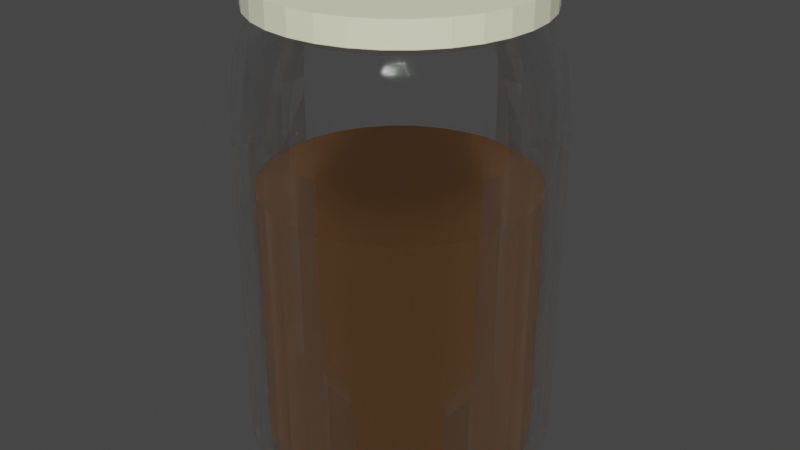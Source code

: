 # Source: sugar.blend  (saved by Blender 2.93.20; exported with 4.5.12 LTS)
import bpy
from mathutils import Matrix  # noqa: F401  (used for matrix-valued properties, if any)

bpy.ops.wm.read_factory_settings(use_empty=True)
scene = bpy.context.scene
scene.name = 'Scene'

# ---- collections
col_collection = bpy.data.collections.new('Collection'); scene.collection.children.link(col_collection)

# ---- materials (node trees are filled in below, after node groups)
mat_material_005 = bpy.data.materials.new('Material.005')
mat_material_005.use_transparent_shadow = False
mat_material_004 = bpy.data.materials.new('Material.004')
mat_material_004.use_transparent_shadow = False
mat_material_004.use_raytrace_refraction = True
mat_material_004.use_screen_refraction = True
mat_material_004.thickness_mode = 'SLAB'
mat_material_006 = bpy.data.materials.new('Material.006')
mat_material_006.use_transparent_shadow = False

# ---- material node trees
mat_material_005.use_nodes = True; mat_material_005.node_tree.nodes.clear()
_N = mat_material_005.node_tree.nodes; _L = mat_material_005.node_tree.links
n0 = _N.new('ShaderNodeBsdfPrincipled'); n0.name = 'Principled BSDF'; n0.location = (10, 300)
n0.distribution = 'GGX'
n0.subsurface_method = 'BURLEY'
n0.inputs[0].default_value = (1.0, 0.9629, 0.6867, 1.0)
n0.inputs[3].default_value = 1.45
n0.inputs[27].default_value = (0.0, 0.0, 0.0, 1.0)
n0.inputs[28].default_value = 1.0
n1 = _N.new('ShaderNodeOutputMaterial'); n1.name = 'Material Output'; n1.location = (300, 300)
_L.new(n0.outputs[0], n1.inputs[0])
n1.is_active_output = True
mat_material_004.use_nodes = True; mat_material_004.node_tree.nodes.clear()
_N = mat_material_004.node_tree.nodes; _L = mat_material_004.node_tree.links
n0 = _N.new('ShaderNodeBsdfPrincipled'); n0.name = 'Principled BSDF'; n0.location = (10, 300)
n0.distribution = 'GGX'
n0.subsurface_method = 'BURLEY'
n0.inputs[2].default_value = 0.0
n0.inputs[3].default_value = 1.45
n0.inputs[18].default_value = 1.0
n0.inputs[27].default_value = (0.0, 0.0, 0.0, 1.0)
n0.inputs[28].default_value = 1.0
n1 = _N.new('ShaderNodeOutputMaterial'); n1.name = 'Material Output'; n1.location = (550, 300)
n2 = _N.new('ShaderNodeMixShader'); n2.name = 'Mix Shader'; n2.location = (330, 317)
n3 = _N.new('ShaderNodeBsdfTransparent'); n3.name = 'Transparent BSDF'; n3.location = (85, 407)
n4 = _N.new('ShaderNodeFresnel'); n4.name = 'Fresnel'; n4.location = (-197, 558)
n4.inputs[0].default_value = 1.45
n5 = _N.new('ShaderNodeValToRGB'); n5.name = 'ColorRamp'; n5.location = (30, 646)
while len(n5.color_ramp.elements) > 1: n5.color_ramp.elements.remove(n5.color_ramp.elements[-1])
n5.color_ramp.elements[0].position = 0.0; n5.color_ramp.elements[0].color = (0.0, 0.0, 0.0, 1.0)
_e = n5.color_ramp.elements.new(0.9203); _e.color = (0.3864, 0.3864, 0.3864, 1.0)
_L.new(n0.outputs[0], n2.inputs[2])
_L.new(n2.outputs[0], n1.inputs[0])
_L.new(n3.outputs[0], n2.inputs[1])
_L.new(n4.outputs[0], n5.inputs[0])
_L.new(n5.outputs[0], n2.inputs[0])
n1.is_active_output = True
mat_material_006.use_nodes = True; mat_material_006.node_tree.nodes.clear()
_N = mat_material_006.node_tree.nodes; _L = mat_material_006.node_tree.links
n0 = _N.new('ShaderNodeBsdfPrincipled'); n0.name = 'Principled BSDF'; n0.location = (10, 300)
n0.distribution = 'GGX'
n0.subsurface_method = 'BURLEY'
n0.inputs[0].default_value = (0.7605, 0.3864, 0.159, 1.0)
n0.inputs[3].default_value = 1.45
n0.inputs[27].default_value = (0.0, 0.0, 0.0, 1.0)
n0.inputs[28].default_value = 1.0
n1 = _N.new('ShaderNodeOutputMaterial'); n1.name = 'Material Output'; n1.location = (300, 300)
_L.new(n0.outputs[0], n1.inputs[0])
n1.is_active_output = True

# ---- world
world_world = bpy.data.worlds.new('World'); scene.world = world_world
world_world.use_nodes = True; world_world.node_tree.nodes.clear()
_N = world_world.node_tree.nodes; _L = world_world.node_tree.links
n0 = _N.new('ShaderNodeOutputWorld'); n0.name = 'World Output'; n0.location = (300, 300)
n1 = _N.new('ShaderNodeBackground'); n1.name = 'Background'; n1.location = (10, 300)
n1.inputs[0].default_value = (0.05088, 0.05088, 0.05088, 1.0)
_L.new(n1.outputs[0], n0.inputs[0])
n0.is_active_output = True
world_world.color = (0.05088, 0.05088, 0.05088)
world_world.use_sun_shadow = False
world_world.sun_shadow_jitter_overblur = 0.0

# ---- meshes
me_cylinder_001 = bpy.data.meshes.new('Cylinder.001')
me_cylinder_001.from_pydata([(3.376e-09, 1.0, 19.08), (3.376e-09, 1.0, 21.08), (0.1951, 0.9808, 19.08), (0.1951, 0.9808, 21.08), (0.3827, 0.9239, 19.08), (0.3827, 0.9239, 21.08), (0.5556, 0.8315, 19.08), (0.5556, 0.8315, 21.08), (0.7071, 0.7071, 19.08), (0.7071, 0.7071, 21.08), (0.8315, 0.5556, 19.08), (0.8315, 0.5556, 21.08), (0.9239, 0.3827, 19.08), (0.9239, 0.3827, 21.08), (0.9808, 0.1951, 19.08), (0.9808, 0.1951, 21.08), (1.0, -1.95e-08, 19.08), (1.0, -1.95e-08, 21.08), (0.9808, -0.1951, 19.08), (0.9808, -0.1951, 21.08), (0.9239, -0.3827, 19.08), (0.9239, -0.3827, 21.08), (0.8315, -0.5556, 19.08), (0.8315, -0.5556, 21.08), (0.7071, -0.7071, 19.08), (0.7071, -0.7071, 21.08), (0.5556, -0.8315, 19.08), (0.5556, -0.8315, 21.08), (0.3827, -0.9239, 19.08), (0.3827, -0.9239, 21.08), (0.1951, -0.9808, 19.08), (0.1951, -0.9808, 21.08), (-8.405e-08, -1.0, 19.08), (-8.405e-08, -1.0, 21.08), (-0.1951, -0.9808, 19.08), (-0.1951, -0.9808, 21.08), (-0.3827, -0.9239, 19.08), (-0.3827, -0.9239, 21.08), (-0.5556, -0.8315, 19.08), (-0.5556, -0.8315, 21.08), (-0.7071, -0.7071, 19.08), (-0.7071, -0.7071, 21.08), (-0.8315, -0.5556, 19.08), (-0.8315, -0.5556, 21.08), (-0.9239, -0.3827, 19.08), (-0.9239, -0.3827, 21.08), (-0.9808, -0.1951, 19.08), (-0.9808, -0.1951, 21.08), (-1.0, 3.614e-08, 19.08), (-1.0, 3.614e-08, 21.08), (-0.9808, 0.1951, 19.08), (-0.9808, 0.1951, 21.08), (-0.9239, 0.3827, 19.08), (-0.9239, 0.3827, 21.08), (-0.8315, 0.5556, 19.08), (-0.8315, 0.5556, 21.08), (-0.7071, 0.7071, 19.08), (-0.7071, 0.7071, 21.08), (-0.5556, 0.8315, 19.08), (-0.5556, 0.8315, 21.08), (-0.3827, 0.9239, 19.08), (-0.3827, 0.9239, 21.08), (-0.1951, 0.9808, 19.08), (-0.1951, 0.9808, 21.08), (3.714e-09, 0.9996, -18.74), (2.675e-09, 0.892, 19.43), (0.195, 0.9804, -18.74), (0.174, 0.8748, 19.43), (0.3825, 0.9235, -18.74), (0.3413, 0.8241, 19.43), (0.5553, 0.8311, -18.74), (0.4956, 0.7417, 19.43), (0.7068, 0.7068, -18.74), (0.6307, 0.6307, 19.43), (0.8311, 0.5553, -18.74), (0.7417, 0.4956, 19.43), (0.9235, 0.3825, -18.74), (0.8241, 0.3413, 19.43), (0.9804, 0.195, -18.74), (0.8748, 0.174, 19.43), (0.9996, -2.123e-08, -18.74), (0.892, -1.926e-08, 19.43), (0.9804, -0.195, -18.74), (0.8748, -0.174, 19.43), (0.9235, -0.3825, -18.74), (0.8241, -0.3413, 19.43), (0.8311, -0.5553, -18.74), (0.7417, -0.4956, 19.43), (0.7068, -0.7068, -18.74), (0.6307, -0.6307, 19.43), (0.5553, -0.8311, -18.74), (0.4956, -0.7417, 19.43), (0.3825, -0.9235, -18.74), (0.3413, -0.8241, 19.43), (0.195, -0.9804, -18.74), (0.174, -0.8748, 19.43), (-8.367e-08, -0.9996, -18.74), (-7.53e-08, -0.892, 19.43), (-0.195, -0.9804, -18.74), (-0.174, -0.8748, 19.43), (-0.3825, -0.9235, -18.74), (-0.3413, -0.8241, 19.43), (-0.5553, -0.8311, -18.74), (-0.4956, -0.7417, 19.43), (-0.7068, -0.7068, -18.74), (-0.6307, -0.6307, 19.43), (-0.8311, -0.5553, -18.74), (-0.7417, -0.4956, 19.43), (-0.9235, -0.3825, -18.74), (-0.8241, -0.3413, 19.43), (-0.9804, -0.195, -18.74), (-0.8748, -0.174, 19.43), (-0.9996, 3.438e-08, -18.74), (-0.892, 3.037e-08, 19.43), (-0.9804, 0.195, -18.74), (-0.8748, 0.174, 19.43), (-0.9235, 0.3825, -18.74), (-0.8241, 0.3413, 19.43), (-0.8311, 0.5553, -18.74), (-0.7417, 0.4956, 19.43), (-0.7068, 0.7068, -18.74), (-0.6307, 0.6307, 19.43), (-0.5553, 0.8311, -18.74), (-0.4956, 0.7417, 19.43), (-0.3825, 0.9235, -18.74), (-0.3413, 0.8241, 19.43), (-0.195, 0.9804, -18.74), (-0.174, 0.8748, 19.43), (3.376e-09, 1.116, 0.3458), (0.2177, 1.095, 0.3458), (0.4271, 1.031, 0.3458), (0.6201, 0.928, 0.3458), (0.7892, 0.7892, 0.3458), (0.928, 0.6201, 0.3458), (1.031, 0.4271, 0.3458), (1.095, 0.2177, 0.3458), (1.116, -2.457e-08, 0.3458), (1.095, -0.2177, 0.3458), (1.031, -0.4271, 0.3458), (0.928, -0.6201, 0.3458), (0.7892, -0.7892, 0.3458), (0.6201, -0.928, 0.3458), (0.4271, -1.031, 0.3458), (0.2177, -1.095, 0.3458), (-9.42e-08, -1.116, 0.3458), (-0.2177, -1.095, 0.3458), (-0.4271, -1.031, 0.3458), (-0.6201, -0.928, 0.3458), (-0.7892, -0.7892, 0.3458), (-0.928, -0.6201, 0.3458), (-1.031, -0.4271, 0.3458), (-1.095, -0.2177, 0.3458), (-1.116, 3.752e-08, 0.3458), (-1.095, 0.2177, 0.3458), (-1.031, 0.4271, 0.3458), (-0.928, 0.6201, 0.3458), (-0.7892, 0.7892, 0.3458), (-0.6201, 0.928, 0.3458), (-0.4271, 1.031, 0.3458), (-0.2177, 1.095, 0.3458), (3.376e-09, 1.116, 9.889), (0.2177, 1.095, 9.889), (0.4271, 1.031, 9.889), (0.6201, 0.928, 9.889), (0.7892, 0.7892, 9.889), (0.928, 0.6201, 9.889), (1.031, 0.4271, 9.889), (1.095, 0.2177, 9.889), (1.116, -2.457e-08, 9.889), (1.095, -0.2177, 9.889), (1.031, -0.4271, 9.889), (0.928, -0.6201, 9.889), (0.7892, -0.7892, 9.889), (0.6201, -0.928, 9.889), (0.4271, -1.031, 9.889), (0.2177, -1.095, 9.889), (-9.42e-08, -1.116, 9.889), (-0.2177, -1.095, 9.889), (-0.4271, -1.031, 9.889), (-0.6201, -0.928, 9.889), (-0.7892, -0.7892, 9.889), (-0.928, -0.6201, 9.889), (-1.031, -0.4271, 9.889), (-1.095, -0.2177, 9.889), (-1.116, 3.752e-08, 9.889), (-1.095, 0.2177, 9.889), (-1.031, 0.4271, 9.889), (-0.928, 0.6201, 9.889), (-0.7892, 0.7892, 9.889), (-0.6201, 0.928, 9.889), (-0.4271, 1.031, 9.889), (-0.2177, 1.095, 9.889), (3.242e-09, 1.073, 14.84), (0.2094, 1.053, 14.84), (0.4107, 0.9915, 14.84), (0.5962, 0.8923, 14.84), (0.7589, 0.7589, 14.84), (0.8923, 0.5962, 14.84), (0.9915, 0.4107, 14.84), (1.053, 0.2094, 14.84), (1.073, -2.356e-08, 14.84), (1.053, -0.2094, 14.84), (0.9915, -0.4107, 14.84), (0.8923, -0.5962, 14.84), (0.7589, -0.7589, 14.84), (0.5962, -0.8923, 14.84), (0.4107, -0.9915, 14.84), (0.2094, -1.053, 14.84), (-9.058e-08, -1.073, 14.84), (-0.2094, -1.053, 14.84), (-0.4107, -0.9915, 14.84), (-0.5962, -0.8923, 14.84), (-0.7589, -0.7589, 14.84), (-0.8923, -0.5962, 14.84), (-0.9915, -0.4107, 14.84), (-1.053, -0.2094, 14.84), (-1.073, 3.615e-08, 14.84), (-1.053, 0.2094, 14.84), (-0.9915, 0.4107, 14.84), (-0.8923, 0.5962, 14.84), (-0.7589, 0.7589, 14.84), (-0.5962, 0.8923, 14.84), (-0.4107, 0.9915, 14.84), (-0.2094, 1.053, 14.84), (3.014e-09, 1.0, 17.29), (0.1951, 0.9811, 17.29), (0.3828, 0.9241, 17.29), (0.5557, 0.8317, 17.29), (0.7073, 0.7073, 17.29), (0.8317, 0.5557, 17.29), (0.9241, 0.3828, 17.29), (0.9811, 0.1951, 17.29), (1.0, -2.183e-08, 17.29), (0.9811, -0.1951, 17.29), (0.9241, -0.3828, 17.29), (0.8317, -0.5557, 17.29), (0.7073, -0.7073, 17.29), (0.5557, -0.8317, 17.29), (0.3828, -0.9241, 17.29), (0.1951, -0.9811, 17.29), (-8.443e-08, -1.0, 17.29), (-0.1951, -0.9811, 17.29), (-0.3828, -0.9241, 17.29), (-0.5557, -0.8317, 17.29), (-0.7073, -0.7073, 17.29), (-0.8317, -0.5557, 17.29), (-0.9241, -0.3828, 17.29), (-0.9811, -0.1951, 17.29), (-1.0, 3.383e-08, 17.29), (-0.9811, 0.1951, 17.29), (-0.9241, 0.3828, 17.29), (-0.8317, 0.5557, 17.29), (-0.7073, 0.7073, 17.29), (-0.5557, 0.8317, 17.29), (-0.3828, 0.9241, 17.29), (-0.1951, 0.9811, 17.29), (0.2177, 1.095, -9.198), (0.4271, 1.031, -9.198), (0.6201, 0.928, -9.198), (0.7892, 0.7892, -9.198), (0.928, 0.6201, -9.198), (1.031, 0.4271, -9.198), (1.095, 0.2177, -9.198), (1.116, -2.457e-08, -9.198), (1.095, -0.2177, -9.198), (1.031, -0.4271, -9.198), (0.928, -0.6201, -9.198), (0.7892, -0.7892, -9.198), (0.6201, -0.928, -9.198), (0.4271, -1.031, -9.198), (0.2177, -1.095, -9.198), (-9.42e-08, -1.116, -9.198), (-0.2177, -1.095, -9.198), (-0.4271, -1.031, -9.198), (-0.6201, -0.928, -9.198), (-0.7892, -0.7892, -9.198), (-0.928, -0.6201, -9.198), (-1.031, -0.4271, -9.198), (-1.095, -0.2177, -9.198), (-1.116, 3.752e-08, -9.198), (-1.095, 0.2177, -9.198), (-1.031, 0.4271, -9.198), (-0.928, 0.6201, -9.198), (-0.7892, 0.7892, -9.198), (-0.6201, 0.928, -9.198), (-0.4271, 1.031, -9.198), (-0.2177, 1.095, -9.198), (3.376e-09, 1.116, -9.198), (0.2177, 1.095, -13.97), (0.4271, 1.031, -13.97), (0.6201, 0.928, -13.97), (0.7892, 0.7892, -13.97), (0.928, 0.6201, -13.97), (1.031, 0.4271, -13.97), (1.095, 0.2177, -13.97), (1.116, -2.457e-08, -13.97), (1.095, -0.2177, -13.97), (1.031, -0.4271, -13.97), (0.928, -0.6201, -13.97), (0.7892, -0.7892, -13.97), (0.6201, -0.928, -13.97), (0.4271, -1.031, -13.97), (0.2177, -1.095, -13.97), (-9.42e-08, -1.116, -13.97), (-0.2177, -1.095, -13.97), (-0.4271, -1.031, -13.97), (-0.6201, -0.928, -13.97), (-0.7892, -0.7892, -13.97), (-0.928, -0.6201, -13.97), (-1.031, -0.4271, -13.97), (-1.095, -0.2177, -13.97), (-1.116, 3.752e-08, -13.97), (-1.095, 0.2177, -13.97), (-1.031, 0.4271, -13.97), (-0.928, 0.6201, -13.97), (-0.7892, 0.7892, -13.97), (-0.6201, 0.928, -13.97), (-0.4271, 1.031, -13.97), (-0.2177, 1.095, -13.97), (3.376e-09, 1.116, -13.97), (0.2169, 1.09, -16.37), (0.4254, 1.027, -16.37), (0.6176, 0.9242, -16.37), (0.786, 0.786, -16.37), (0.9242, 0.6176, -16.37), (1.027, 0.4254, -16.37), (1.09, 0.2169, -16.37), (1.112, -2.444e-08, -16.37), (1.09, -0.2169, -16.37), (1.027, -0.4254, -16.37), (0.9242, -0.6176, -16.37), (0.786, -0.786, -16.37), (0.6176, -0.9242, -16.37), (0.4254, -1.027, -16.37), (0.2169, -1.09, -16.37), (-9.379e-08, -1.112, -16.37), (-0.2169, -1.09, -16.37), (-0.4254, -1.027, -16.37), (-0.6176, -0.9242, -16.37), (-0.786, -0.786, -16.37), (-0.9242, -0.6176, -16.37), (-1.027, -0.4254, -16.37), (-1.09, -0.2169, -16.37), (-1.112, 3.74e-08, -16.37), (-1.09, 0.2169, -16.37), (-1.027, 0.4254, -16.37), (-0.9242, 0.6176, -16.37), (-0.786, 0.786, -16.37), (-0.6176, 0.9242, -16.37), (-0.4254, 1.027, -16.37), (-0.2169, 1.09, -16.37), (3.389e-09, 1.112, -16.37), (0.2096, 1.054, -17.59), (0.4111, 0.9925, -17.59), (0.5969, 0.8933, -17.59), (0.7597, 0.7597, -17.59), (0.8933, 0.5969, -17.59), (0.9925, 0.4111, -17.59), (1.054, 0.2096, -17.59), (1.074, -2.337e-08, -17.59), (1.054, -0.2096, -17.59), (0.9925, -0.4111, -17.59), (0.8933, -0.5969, -17.59), (0.7597, -0.7597, -17.59), (0.5969, -0.8933, -17.59), (0.4111, -0.9925, -17.59), (0.2096, -1.054, -17.59), (-9.042e-08, -1.074, -17.59), (-0.2096, -1.054, -17.59), (-0.4111, -0.9925, -17.59), (-0.5969, -0.8933, -17.59), (-0.7597, -0.7597, -17.59), (-0.8933, -0.5969, -17.59), (-0.9925, -0.4111, -17.59), (-1.054, -0.2096, -17.59), (-1.074, 3.64e-08, -17.59), (-1.054, 0.2096, -17.59), (-0.9925, 0.4111, -17.59), (-0.8933, 0.5969, -17.59), (-0.7597, 0.7597, -17.59), (-0.5969, 0.8933, -17.59), (-0.4111, 0.9925, -17.59), (-0.2096, 1.054, -17.59), (3.497e-09, 1.074, -17.59), (3.714e-09, 0.9701, -17.5), (2.675e-09, 0.8579, 18.23), (0.1893, 0.9515, -17.5), (0.1674, 0.8414, 18.23), (0.3712, 0.8963, -17.5), (0.3283, 0.7926, 18.23), (0.539, 0.8066, -17.5), (0.4766, 0.7133, 18.23), (0.686, 0.686, -17.5), (0.6066, 0.6066, 18.23), (0.8066, 0.539, -17.5), (0.7133, 0.4766, 18.23), (0.8963, 0.3712, -17.5), (0.7926, 0.3283, 18.23), (0.9515, 0.1893, -17.5), (0.8414, 0.1674, 18.23), (0.9701, -2.123e-08, -17.5), (0.8579, -1.926e-08, 18.23), (0.9515, -0.1893, -17.5), (0.8414, -0.1674, 18.23), (0.8963, -0.3712, -17.5), (0.7926, -0.3283, 18.23), (0.8066, -0.539, -17.5), (0.7133, -0.4766, 18.23), (0.686, -0.686, -17.5), (0.6066, -0.6066, 18.23), (0.539, -0.8066, -17.5), (0.4766, -0.7133, 18.23), (0.3712, -0.8963, -17.5), (0.3283, -0.7926, 18.23), (0.1893, -0.9515, -17.5), (0.1674, -0.8414, 18.23), (-8.367e-08, -0.9701, -17.5), (-7.53e-08, -0.8579, 18.23), (-0.1893, -0.9515, -17.5), (-0.1674, -0.8414, 18.23), (-0.3712, -0.8963, -17.5), (-0.3283, -0.7926, 18.23), (-0.539, -0.8066, -17.5), (-0.4766, -0.7133, 18.23), (-0.686, -0.686, -17.5), (-0.6066, -0.6066, 18.23), (-0.8066, -0.539, -17.5), (-0.7133, -0.4766, 18.23), (-0.8963, -0.3712, -17.5), (-0.7926, -0.3283, 18.23), (-0.9515, -0.1893, -17.5), (-0.8414, -0.1674, 18.23), (-0.9701, 3.438e-08, -17.5), (-0.8579, 3.037e-08, 18.23), (-0.9515, 0.1893, -17.5), (-0.8414, 0.1674, 18.23), (-0.8963, 0.3712, -17.5), (-0.7926, 0.3283, 18.23), (-0.8066, 0.539, -17.5), (-0.7133, 0.4766, 18.23), (-0.686, 0.686, -17.5), (-0.6066, 0.6066, 18.23), (-0.539, 0.8066, -17.5), (-0.4766, 0.7133, 18.23), (-0.3712, 0.8963, -17.5), (-0.3283, 0.7926, 18.23), (-0.1893, 0.9515, -17.5), (-0.1674, 0.8414, 18.23), (3.376e-09, 1.038, 0.3458), (0.2025, 1.018, 0.3458), (0.3972, 0.959, 0.3458), (0.5767, 0.8631, 0.3458), (0.734, 0.734, 0.3458), (0.8631, 0.5767, 0.3458), (0.959, 0.3972, 0.3458), (1.018, 0.2025, 0.3458), (1.038, -2.457e-08, 0.3458), (1.018, -0.2025, 0.3458), (0.959, -0.3972, 0.3458), (0.8631, -0.5767, 0.3458), (0.734, -0.734, 0.3458), (0.5767, -0.8631, 0.3458), (0.3972, -0.959, 0.3458), (0.2025, -1.018, 0.3458), (-9.42e-08, -1.038, 0.3458), (-0.2025, -1.018, 0.3458), (-0.3972, -0.959, 0.3458), (-0.5767, -0.8631, 0.3458), (-0.734, -0.734, 0.3458), (-0.8631, -0.5767, 0.3458), (-0.959, -0.3972, 0.3458), (-1.018, -0.2025, 0.3458), (-1.038, 3.752e-08, 0.3458), (-1.018, 0.2025, 0.3458), (-0.959, 0.3972, 0.3458), (-0.8631, 0.5767, 0.3458), (-0.734, 0.734, 0.3458), (-0.5767, 0.8631, 0.3458), (-0.3972, 0.959, 0.3458), (-0.2025, 1.018, 0.3458), (3.376e-09, 1.038, 9.792), (0.2025, 1.018, 9.792), (0.3973, 0.9592, 9.792), (0.5768, 0.8633, 9.792), (0.7341, 0.7341, 9.792), (0.8633, 0.5768, 9.792), (0.9592, 0.3973, 9.792), (1.018, 0.2025, 9.792), (1.038, -2.457e-08, 9.792), (1.018, -0.2025, 9.792), (0.9592, -0.3973, 9.792), (0.8633, -0.5768, 9.792), (0.7341, -0.7341, 9.792), (0.5768, -0.8633, 9.792), (0.3973, -0.9592, 9.792), (0.2025, -1.018, 9.792), (-9.42e-08, -1.038, 9.792), (-0.2025, -1.018, 9.792), (-0.3973, -0.9592, 9.792), (-0.5768, -0.8632, 9.792), (-0.7341, -0.7341, 9.792), (-0.8632, -0.5768, 9.792), (-0.9592, -0.3973, 9.792), (-1.018, -0.2025, 9.792), (-1.038, 3.752e-08, 9.792), (-1.018, 0.2025, 9.792), (-0.9592, 0.3973, 9.792), (-0.8633, 0.5768, 9.792), (-0.7341, 0.7341, 9.792), (-0.5768, 0.8633, 9.792), (-0.3973, 0.9592, 9.792), (-0.2025, 1.018, 9.792), (3.242e-09, 0.9987, 14.44), (0.1948, 0.9795, 14.44), (0.3822, 0.9227, 14.44), (0.5548, 0.8304, 14.44), (0.7062, 0.7062, 14.44), (0.8304, 0.5548, 14.44), (0.9227, 0.3822, 14.44), (0.9795, 0.1948, 14.44), (0.9987, -2.356e-08, 14.44), (0.9795, -0.1948, 14.44), (0.9227, -0.3822, 14.44), (0.8304, -0.5548, 14.44), (0.7062, -0.7062, 14.44), (0.5548, -0.8304, 14.44), (0.3822, -0.9227, 14.44), (0.1948, -0.9795, 14.44), (-9.058e-08, -0.9987, 14.44), (-0.1948, -0.9795, 14.44), (-0.3822, -0.9227, 14.44), (-0.5548, -0.8304, 14.44), (-0.7062, -0.7062, 14.44), (-0.8304, -0.5548, 14.44), (-0.9227, -0.3822, 14.44), (-0.9795, -0.1948, 14.44), (-0.9987, 3.615e-08, 14.44), (-0.9795, 0.1948, 14.44), (-0.9227, 0.3822, 14.44), (-0.8304, 0.5548, 14.44), (-0.7062, 0.7062, 14.44), (-0.5548, 0.8304, 14.44), (-0.3822, 0.9227, 14.44), (-0.1948, 0.9795, 14.44), (3.014e-09, 0.9353, 16.55), (0.1825, 0.9173, 16.55), (0.3579, 0.8641, 16.55), (0.5196, 0.7777, 16.55), (0.6613, 0.6613, 16.55), (0.7777, 0.5196, 16.55), (0.8641, 0.3579, 16.55), (0.9173, 0.1825, 16.55), (0.9353, -2.183e-08, 16.55), (0.9173, -0.1825, 16.55), (0.8641, -0.3579, 16.55), (0.7777, -0.5196, 16.55), (0.6613, -0.6613, 16.55), (0.5196, -0.7777, 16.55), (0.3579, -0.8641, 16.55), (0.1825, -0.9173, 16.55), (-8.443e-08, -0.9353, 16.55), (-0.1825, -0.9173, 16.55), (-0.3579, -0.8641, 16.55), (-0.5196, -0.7777, 16.55), (-0.6613, -0.6613, 16.55), (-0.7777, -0.5196, 16.55), (-0.8641, -0.3579, 16.55), (-0.9173, -0.1825, 16.55), (-0.9353, 3.383e-08, 16.55), (-0.9173, 0.1825, 16.55), (-0.8641, 0.3579, 16.55), (-0.7777, 0.5196, 16.55), (-0.6613, 0.6613, 16.55), (-0.5196, 0.7777, 16.55), (-0.3579, 0.8641, 16.55), (-0.1825, 0.9173, 16.55), (0.2025, 1.018, -9.198), (0.3972, 0.959, -9.198), (0.5767, 0.8631, -9.198), (0.734, 0.734, -9.198), (0.8631, 0.5767, -9.198), (0.959, 0.3972, -9.198), (1.018, 0.2025, -9.198), (1.038, -2.457e-08, -9.198), (1.018, -0.2025, -9.198), (0.959, -0.3972, -9.198), (0.8631, -0.5767, -9.198), (0.734, -0.734, -9.198), (0.5767, -0.8631, -9.198), (0.3972, -0.959, -9.198), (0.2025, -1.018, -9.198), (-9.42e-08, -1.038, -9.198), (-0.2025, -1.018, -9.198), (-0.3972, -0.959, -9.198), (-0.5767, -0.8631, -9.198), (-0.734, -0.734, -9.198), (-0.8631, -0.5767, -9.198), (-0.959, -0.3972, -9.198), (-1.018, -0.2025, -9.198), (-1.038, 3.752e-08, -9.198), (-1.018, 0.2025, -9.198), (-0.959, 0.3972, -9.198), (-0.8631, 0.5767, -9.198), (-0.734, 0.734, -9.198), (-0.5767, 0.8631, -9.198), (-0.3972, 0.959, -9.198), (-0.2025, 1.018, -9.198), (3.376e-09, 1.038, -9.198), (0.2025, 1.018, -13.95), (0.3972, 0.959, -13.95), (0.5767, 0.8631, -13.95), (0.734, 0.734, -13.95), (0.8631, 0.5767, -13.95), (0.959, 0.3972, -13.95), (1.018, 0.2025, -13.95), (1.038, -2.457e-08, -13.95), (1.018, -0.2025, -13.95), (0.959, -0.3972, -13.95), (0.8631, -0.5767, -13.95), (0.734, -0.734, -13.95), (0.5767, -0.8631, -13.95), (0.3972, -0.959, -13.95), (0.2025, -1.018, -13.95), (-9.42e-08, -1.038, -13.95), (-0.2025, -1.018, -13.95), (-0.3972, -0.959, -13.95), (-0.5767, -0.8631, -13.95), (-0.734, -0.734, -13.95), (-0.8631, -0.5767, -13.95), (-0.959, -0.3972, -13.95), (-1.018, -0.2025, -13.95), (-1.038, 3.752e-08, -13.95), (-1.018, 0.2025, -13.95), (-0.959, 0.3972, -13.95), (-0.8631, 0.5767, -13.95), (-0.734, 0.734, -13.95), (-0.5767, 0.8631, -13.95), (-0.3972, 0.959, -13.95), (-0.2025, 1.018, -13.95), (3.376e-09, 1.038, -13.95), (0.2021, 1.016, -16.03), (0.3964, 0.9571, -16.03), (0.5755, 0.8613, -16.03), (0.7325, 0.7325, -16.03), (0.8613, 0.5755, -16.03), (0.9571, 0.3964, -16.03), (1.016, 0.2021, -16.03), (1.036, -2.444e-08, -16.03), (1.016, -0.2021, -16.03), (0.9571, -0.3964, -16.03), (0.8613, -0.5755, -16.03), (0.7325, -0.7325, -16.03), (0.5755, -0.8613, -16.03), (0.3964, -0.9571, -16.03), (0.2021, -1.016, -16.03), (-9.379e-08, -1.036, -16.03), (-0.2021, -1.016, -16.03), (-0.3964, -0.9571, -16.03), (-0.5755, -0.8613, -16.03), (-0.7325, -0.7325, -16.03), (-0.8613, -0.5755, -16.03), (-0.9571, -0.3964, -16.03), (-1.016, -0.2021, -16.03), (-1.036, 3.74e-08, -16.03), (-1.016, 0.2021, -16.03), (-0.9571, 0.3964, -16.03), (-0.8613, 0.5755, -16.03), (-0.7325, 0.7325, -16.03), (-0.5755, 0.8613, -16.03), (-0.3964, 0.9571, -16.03), (-0.2021, 1.016, -16.03), (3.389e-09, 1.036, -16.03), (0.1975, 0.9928, -16.78), (0.3874, 0.9352, -16.78), (0.5624, 0.8416, -16.78), (0.7157, 0.7157, -16.78), (0.8416, 0.5624, -16.78), (0.9352, 0.3874, -16.78), (0.9928, 0.1975, -16.78), (1.012, -2.337e-08, -16.78), (0.9928, -0.1975, -16.78), (0.9352, -0.3874, -16.78), (0.8416, -0.5624, -16.78), (0.7157, -0.7157, -16.78), (0.5624, -0.8416, -16.78), (0.3874, -0.9352, -16.78), (0.1975, -0.9928, -16.78), (-9.042e-08, -1.012, -16.78), (-0.1975, -0.9928, -16.78), (-0.3874, -0.9352, -16.78), (-0.5624, -0.8416, -16.78), (-0.7157, -0.7157, -16.78), (-0.8416, -0.5624, -16.78), (-0.9352, -0.3874, -16.78), (-0.9928, -0.1975, -16.78), (-1.012, 3.64e-08, -16.78), (-0.9928, 0.1975, -16.78), (-0.9352, 0.3874, -16.78), (-0.8416, 0.5624, -16.78), (-0.7157, 0.7157, -16.78), (-0.5624, 0.8416, -16.78), (-0.3874, 0.9352, -16.78), (-0.1975, 0.9928, -16.78), (3.497e-09, 1.012, -16.78), (3.376e-09, 0.9767, -17.06), (3.376e-09, 0.9767, 5.065), (0.1905, 0.9579, -17.06), (0.1905, 0.9579, 5.065), (0.3738, 0.9024, -17.06), (0.3738, 0.9024, 5.065), (0.5426, 0.8121, -17.06), (0.5426, 0.8121, 5.065), (0.6906, 0.6906, -17.06), (0.6906, 0.6906, 5.065), (0.8121, 0.5426, -17.06), (0.8121, 0.5426, 5.065), (0.9024, 0.3738, -17.06), (0.9024, 0.3738, 5.065), (0.9579, 0.1905, -17.06), (0.9579, 0.1905, 5.065), (0.9767, -1.848e-08, -17.06), (0.9767, -1.848e-08, 5.065), (0.9579, -0.1905, -17.06), (0.9579, -0.1905, 5.065), (0.9024, -0.3738, -17.06), (0.9024, -0.3738, 5.065), (0.8121, -0.5426, -17.06), (0.8121, -0.5426, 5.065), (0.6906, -0.6906, -17.06), (0.6906, -0.6906, 5.065), (0.5426, -0.8121, -17.06), (0.5426, -0.8121, 5.065), (0.3738, -0.9024, -17.06), (0.3738, -0.9024, 5.065), (0.1905, -0.9579, -17.06), (0.1905, -0.9579, 5.065), (-8.201e-08, -0.9767, -17.06), (-8.201e-08, -0.9767, 5.065), (-0.1905, -0.9579, -17.06), (-0.1905, -0.9579, 5.065), (-0.3738, -0.9024, -17.06), (-0.3738, -0.9024, 5.065), (-0.5426, -0.8121, -17.06), (-0.5426, -0.8121, 5.065), (-0.6906, -0.6906, -17.06), (-0.6906, -0.6906, 5.065), (-0.8121, -0.5426, -17.06), (-0.8121, -0.5426, 5.065), (-0.9024, -0.3738, -17.06), (-0.9024, -0.3738, 5.065), (-0.9579, -0.1905, -17.06), (-0.9579, -0.1905, 5.065), (-0.9767, 3.586e-08, -17.06), (-0.9767, 3.586e-08, 5.065), (-0.9579, 0.1905, -17.06), (-0.9579, 0.1905, 5.065), (-0.9024, 0.3738, -17.06), (-0.9024, 0.3738, 5.065), (-0.8121, 0.5426, -17.06), (-0.8121, 0.5426, 5.065), (-0.6906, 0.6906, -17.06), (-0.6906, 0.6906, 5.065), (-0.5426, 0.8121, -17.06), (-0.5426, 0.8121, 5.065), (-0.3738, 0.9024, -17.06), (-0.3738, 0.9024, 5.065), (-0.1905, 0.9579, -17.06), (-0.1905, 0.9579, 5.065)], [], [(0, 1, 3, 2), (2, 3, 5, 4), (4, 5, 7, 6), (6, 7, 9, 8), (8, 9, 11, 10), (10, 11, 13, 12), (12, 13, 15, 14), (14, 15, 17, 16), (16, 17, 19, 18), (18, 19, 21, 20), (20, 21, 23, 22), (22, 23, 25, 24), (24, 25, 27, 26), (26, 27, 29, 28), (28, 29, 31, 30), (30, 31, 33, 32), (32, 33, 35, 34), (34, 35, 37, 36), (36, 37, 39, 38), (38, 39, 41, 40), (40, 41, 43, 42), (42, 43, 45, 44), (44, 45, 47, 46), (46, 47, 49, 48), (48, 49, 51, 50), (50, 51, 53, 52), (52, 53, 55, 54), (54, 55, 57, 56), (56, 57, 59, 58), (58, 59, 61, 60), (3, 1, 63, 61, 59, 57, 55, 53, 51, 49, 47, 45, 43, 41, 39, 37, 35, 33, 31, 29, 27, 25, 23, 21, 19, 17, 15, 13, 11, 9, 7, 5), (60, 61, 63, 62), (62, 63, 1, 0), (0, 2, 4, 6, 8, 10, 12, 14, 16, 18, 20, 22, 24, 26, 28, 30, 32, 34, 36, 38, 40, 42, 44, 46, 48, 50, 52, 54, 56, 58, 60, 62), (224, 65, 67, 225), (225, 67, 69, 226), (226, 69, 71, 227), (227, 71, 73, 228), (228, 73, 75, 229), (229, 75, 77, 230), (230, 77, 79, 231), (231, 79, 81, 232), (232, 81, 83, 233), (233, 83, 85, 234), (234, 85, 87, 235), (235, 87, 89, 236), (236, 89, 91, 237), (237, 91, 93, 238), (238, 93, 95, 239), (239, 95, 97, 240), (240, 97, 99, 241), (241, 99, 101, 242), (242, 101, 103, 243), (243, 103, 105, 244), (244, 105, 107, 245), (245, 107, 109, 246), (246, 109, 111, 247), (247, 111, 113, 248), (248, 113, 115, 249), (249, 115, 117, 250), (250, 117, 119, 251), (251, 119, 121, 252), (252, 121, 123, 253), (253, 123, 125, 254), (67, 65, 127, 125, 123, 121, 119, 117, 115, 113, 111, 109, 107, 105, 103, 101, 99, 97, 95, 93, 91, 89, 87, 85, 83, 81, 79, 77, 75, 73, 71, 69), (254, 125, 127, 255), (255, 127, 65, 224), (64, 66, 68, 70, 72, 74, 76, 78, 80, 82, 84, 86, 88, 90, 92, 94, 96, 98, 100, 102, 104, 106, 108, 110, 112, 114, 116, 118, 120, 122, 124, 126), (286, 159, 128, 287), (285, 158, 159, 286), (284, 157, 158, 285), (283, 156, 157, 284), (282, 155, 156, 283), (281, 154, 155, 282), (280, 153, 154, 281), (279, 152, 153, 280), (278, 151, 152, 279), (277, 150, 151, 278), (276, 149, 150, 277), (275, 148, 149, 276), (274, 147, 148, 275), (273, 146, 147, 274), (272, 145, 146, 273), (271, 144, 145, 272), (270, 143, 144, 271), (269, 142, 143, 270), (268, 141, 142, 269), (267, 140, 141, 268), (266, 139, 140, 267), (265, 138, 139, 266), (264, 137, 138, 265), (263, 136, 137, 264), (262, 135, 136, 263), (261, 134, 135, 262), (260, 133, 134, 261), (259, 132, 133, 260), (258, 131, 132, 259), (257, 130, 131, 258), (256, 129, 130, 257), (287, 128, 129, 256), (159, 191, 160, 128), (158, 190, 191, 159), (157, 189, 190, 158), (156, 188, 189, 157), (155, 187, 188, 156), (154, 186, 187, 155), (153, 185, 186, 154), (152, 184, 185, 153), (151, 183, 184, 152), (150, 182, 183, 151), (149, 181, 182, 150), (148, 180, 181, 149), (147, 179, 180, 148), (146, 178, 179, 147), (145, 177, 178, 146), (144, 176, 177, 145), (143, 175, 176, 144), (142, 174, 175, 143), (141, 173, 174, 142), (140, 172, 173, 141), (139, 171, 172, 140), (138, 170, 171, 139), (137, 169, 170, 138), (136, 168, 169, 137), (135, 167, 168, 136), (134, 166, 167, 135), (133, 165, 166, 134), (132, 164, 165, 133), (131, 163, 164, 132), (130, 162, 163, 131), (129, 161, 162, 130), (128, 160, 161, 129), (191, 223, 192, 160), (190, 222, 223, 191), (189, 221, 222, 190), (188, 220, 221, 189), (187, 219, 220, 188), (186, 218, 219, 187), (185, 217, 218, 186), (184, 216, 217, 185), (183, 215, 216, 184), (182, 214, 215, 183), (181, 213, 214, 182), (180, 212, 213, 181), (179, 211, 212, 180), (178, 210, 211, 179), (177, 209, 210, 178), (176, 208, 209, 177), (175, 207, 208, 176), (174, 206, 207, 175), (173, 205, 206, 174), (172, 204, 205, 173), (171, 203, 204, 172), (170, 202, 203, 171), (169, 201, 202, 170), (168, 200, 201, 169), (167, 199, 200, 168), (166, 198, 199, 167), (165, 197, 198, 166), (164, 196, 197, 165), (163, 195, 196, 164), (162, 194, 195, 163), (161, 193, 194, 162), (160, 192, 193, 161), (223, 255, 224, 192), (222, 254, 255, 223), (221, 253, 254, 222), (220, 252, 253, 221), (219, 251, 252, 220), (218, 250, 251, 219), (217, 249, 250, 218), (216, 248, 249, 217), (215, 247, 248, 216), (214, 246, 247, 215), (213, 245, 246, 214), (212, 244, 245, 213), (211, 243, 244, 212), (210, 242, 243, 211), (209, 241, 242, 210), (208, 240, 241, 209), (207, 239, 240, 208), (206, 238, 239, 207), (205, 237, 238, 206), (204, 236, 237, 205), (203, 235, 236, 204), (202, 234, 235, 203), (201, 233, 234, 202), (200, 232, 233, 201), (199, 231, 232, 200), (198, 230, 231, 199), (197, 229, 230, 198), (196, 228, 229, 197), (195, 227, 228, 196), (194, 226, 227, 195), (193, 225, 226, 194), (192, 224, 225, 193), (319, 287, 256, 288), (288, 256, 257, 289), (289, 257, 258, 290), (290, 258, 259, 291), (291, 259, 260, 292), (292, 260, 261, 293), (293, 261, 262, 294), (294, 262, 263, 295), (295, 263, 264, 296), (296, 264, 265, 297), (297, 265, 266, 298), (298, 266, 267, 299), (299, 267, 268, 300), (300, 268, 269, 301), (301, 269, 270, 302), (302, 270, 271, 303), (303, 271, 272, 304), (304, 272, 273, 305), (305, 273, 274, 306), (306, 274, 275, 307), (307, 275, 276, 308), (308, 276, 277, 309), (309, 277, 278, 310), (310, 278, 279, 311), (311, 279, 280, 312), (312, 280, 281, 313), (313, 281, 282, 314), (314, 282, 283, 315), (315, 283, 284, 316), (316, 284, 285, 317), (317, 285, 286, 318), (318, 286, 287, 319), (350, 318, 319, 351), (349, 317, 318, 350), (348, 316, 317, 349), (347, 315, 316, 348), (346, 314, 315, 347), (345, 313, 314, 346), (344, 312, 313, 345), (343, 311, 312, 344), (342, 310, 311, 343), (341, 309, 310, 342), (340, 308, 309, 341), (339, 307, 308, 340), (338, 306, 307, 339), (337, 305, 306, 338), (336, 304, 305, 337), (335, 303, 304, 336), (334, 302, 303, 335), (333, 301, 302, 334), (332, 300, 301, 333), (331, 299, 300, 332), (330, 298, 299, 331), (329, 297, 298, 330), (328, 296, 297, 329), (327, 295, 296, 328), (326, 294, 295, 327), (325, 293, 294, 326), (324, 292, 293, 325), (323, 291, 292, 324), (322, 290, 291, 323), (321, 289, 290, 322), (320, 288, 289, 321), (351, 319, 288, 320), (383, 351, 320, 352), (352, 320, 321, 353), (353, 321, 322, 354), (354, 322, 323, 355), (355, 323, 324, 356), (356, 324, 325, 357), (357, 325, 326, 358), (358, 326, 327, 359), (359, 327, 328, 360), (360, 328, 329, 361), (361, 329, 330, 362), (362, 330, 331, 363), (363, 331, 332, 364), (364, 332, 333, 365), (365, 333, 334, 366), (366, 334, 335, 367), (367, 335, 336, 368), (368, 336, 337, 369), (369, 337, 338, 370), (370, 338, 339, 371), (371, 339, 340, 372), (372, 340, 341, 373), (373, 341, 342, 374), (374, 342, 343, 375), (375, 343, 344, 376), (376, 344, 345, 377), (377, 345, 346, 378), (378, 346, 347, 379), (379, 347, 348, 380), (380, 348, 349, 381), (381, 349, 350, 382), (382, 350, 351, 383), (126, 382, 383, 64), (124, 381, 382, 126), (122, 380, 381, 124), (120, 379, 380, 122), (118, 378, 379, 120), (116, 377, 378, 118), (114, 376, 377, 116), (112, 375, 376, 114), (110, 374, 375, 112), (108, 373, 374, 110), (106, 372, 373, 108), (104, 371, 372, 106), (102, 370, 371, 104), (100, 369, 370, 102), (98, 368, 369, 100), (96, 367, 368, 98), (94, 366, 367, 96), (92, 365, 366, 94), (90, 364, 365, 92), (88, 363, 364, 90), (86, 362, 363, 88), (84, 361, 362, 86), (82, 360, 361, 84), (80, 359, 360, 82), (78, 358, 359, 80), (76, 357, 358, 78), (74, 356, 357, 76), (72, 355, 356, 74), (70, 354, 355, 72), (68, 353, 354, 70), (66, 352, 353, 68), (64, 383, 352, 66), (544, 545, 387, 385), (545, 546, 389, 387), (546, 547, 391, 389), (547, 548, 393, 391), (548, 549, 395, 393), (549, 550, 397, 395), (550, 551, 399, 397), (551, 552, 401, 399), (552, 553, 403, 401), (553, 554, 405, 403), (554, 555, 407, 405), (555, 556, 409, 407), (556, 557, 411, 409), (557, 558, 413, 411), (558, 559, 415, 413), (559, 560, 417, 415), (560, 561, 419, 417), (561, 562, 421, 419), (562, 563, 423, 421), (563, 564, 425, 423), (564, 565, 427, 425), (565, 566, 429, 427), (566, 567, 431, 429), (567, 568, 433, 431), (568, 569, 435, 433), (569, 570, 437, 435), (570, 571, 439, 437), (571, 572, 441, 439), (572, 573, 443, 441), (573, 574, 445, 443), (387, 389, 391, 393, 395, 397, 399, 401, 403, 405, 407, 409, 411, 413, 415, 417, 419, 421, 423, 425, 427, 429, 431, 433, 435, 437, 439, 441, 443, 445, 447, 385), (574, 575, 447, 445), (575, 544, 385, 447), (384, 446, 444, 442, 440, 438, 436, 434, 432, 430, 428, 426, 424, 422, 420, 418, 416, 414, 412, 410, 408, 406, 404, 402, 400, 398, 396, 394, 392, 390, 388, 386), (606, 607, 448, 479), (605, 606, 479, 478), (604, 605, 478, 477), (603, 604, 477, 476), (602, 603, 476, 475), (601, 602, 475, 474), (600, 601, 474, 473), (599, 600, 473, 472), (598, 599, 472, 471), (597, 598, 471, 470), (596, 597, 470, 469), (595, 596, 469, 468), (594, 595, 468, 467), (593, 594, 467, 466), (592, 593, 466, 465), (591, 592, 465, 464), (590, 591, 464, 463), (589, 590, 463, 462), (588, 589, 462, 461), (587, 588, 461, 460), (586, 587, 460, 459), (585, 586, 459, 458), (584, 585, 458, 457), (583, 584, 457, 456), (582, 583, 456, 455), (581, 582, 455, 454), (580, 581, 454, 453), (579, 580, 453, 452), (578, 579, 452, 451), (577, 578, 451, 450), (576, 577, 450, 449), (607, 576, 449, 448), (479, 448, 480, 511), (478, 479, 511, 510), (477, 478, 510, 509), (476, 477, 509, 508), (475, 476, 508, 507), (474, 475, 507, 506), (473, 474, 506, 505), (472, 473, 505, 504), (471, 472, 504, 503), (470, 471, 503, 502), (469, 470, 502, 501), (468, 469, 501, 500), (467, 468, 500, 499), (466, 467, 499, 498), (465, 466, 498, 497), (464, 465, 497, 496), (463, 464, 496, 495), (462, 463, 495, 494), (461, 462, 494, 493), (460, 461, 493, 492), (459, 460, 492, 491), (458, 459, 491, 490), (457, 458, 490, 489), (456, 457, 489, 488), (455, 456, 488, 487), (454, 455, 487, 486), (453, 454, 486, 485), (452, 453, 485, 484), (451, 452, 484, 483), (450, 451, 483, 482), (449, 450, 482, 481), (448, 449, 481, 480), (511, 480, 512, 543), (510, 511, 543, 542), (509, 510, 542, 541), (508, 509, 541, 540), (507, 508, 540, 539), (506, 507, 539, 538), (505, 506, 538, 537), (504, 505, 537, 536), (503, 504, 536, 535), (502, 503, 535, 534), (501, 502, 534, 533), (500, 501, 533, 532), (499, 500, 532, 531), (498, 499, 531, 530), (497, 498, 530, 529), (496, 497, 529, 528), (495, 496, 528, 527), (494, 495, 527, 526), (493, 494, 526, 525), (492, 493, 525, 524), (491, 492, 524, 523), (490, 491, 523, 522), (489, 490, 522, 521), (488, 489, 521, 520), (487, 488, 520, 519), (486, 487, 519, 518), (485, 486, 518, 517), (484, 485, 517, 516), (483, 484, 516, 515), (482, 483, 515, 514), (481, 482, 514, 513), (480, 481, 513, 512), (543, 512, 544, 575), (542, 543, 575, 574), (541, 542, 574, 573), (540, 541, 573, 572), (539, 540, 572, 571), (538, 539, 571, 570), (537, 538, 570, 569), (536, 537, 569, 568), (535, 536, 568, 567), (534, 535, 567, 566), (533, 534, 566, 565), (532, 533, 565, 564), (531, 532, 564, 563), (530, 531, 563, 562), (529, 530, 562, 561), (528, 529, 561, 560), (527, 528, 560, 559), (526, 527, 559, 558), (525, 526, 558, 557), (524, 525, 557, 556), (523, 524, 556, 555), (522, 523, 555, 554), (521, 522, 554, 553), (520, 521, 553, 552), (519, 520, 552, 551), (518, 519, 551, 550), (517, 518, 550, 549), (516, 517, 549, 548), (515, 516, 548, 547), (514, 515, 547, 546), (513, 514, 546, 545), (512, 513, 545, 544), (639, 608, 576, 607), (608, 609, 577, 576), (609, 610, 578, 577), (610, 611, 579, 578), (611, 612, 580, 579), (612, 613, 581, 580), (613, 614, 582, 581), (614, 615, 583, 582), (615, 616, 584, 583), (616, 617, 585, 584), (617, 618, 586, 585), (618, 619, 587, 586), (619, 620, 588, 587), (620, 621, 589, 588), (621, 622, 590, 589), (622, 623, 591, 590), (623, 624, 592, 591), (624, 625, 593, 592), (625, 626, 594, 593), (626, 627, 595, 594), (627, 628, 596, 595), (628, 629, 597, 596), (629, 630, 598, 597), (630, 631, 599, 598), (631, 632, 600, 599), (632, 633, 601, 600), (633, 634, 602, 601), (634, 635, 603, 602), (635, 636, 604, 603), (636, 637, 605, 604), (637, 638, 606, 605), (638, 639, 607, 606), (670, 671, 639, 638), (669, 670, 638, 637), (668, 669, 637, 636), (667, 668, 636, 635), (666, 667, 635, 634), (665, 666, 634, 633), (664, 665, 633, 632), (663, 664, 632, 631), (662, 663, 631, 630), (661, 662, 630, 629), (660, 661, 629, 628), (659, 660, 628, 627), (658, 659, 627, 626), (657, 658, 626, 625), (656, 657, 625, 624), (655, 656, 624, 623), (654, 655, 623, 622), (653, 654, 622, 621), (652, 653, 621, 620), (651, 652, 620, 619), (650, 651, 619, 618), (649, 650, 618, 617), (648, 649, 617, 616), (647, 648, 616, 615), (646, 647, 615, 614), (645, 646, 614, 613), (644, 645, 613, 612), (643, 644, 612, 611), (642, 643, 611, 610), (641, 642, 610, 609), (640, 641, 609, 608), (671, 640, 608, 639), (703, 672, 640, 671), (672, 673, 641, 640), (673, 674, 642, 641), (674, 675, 643, 642), (675, 676, 644, 643), (676, 677, 645, 644), (677, 678, 646, 645), (678, 679, 647, 646), (679, 680, 648, 647), (680, 681, 649, 648), (681, 682, 650, 649), (682, 683, 651, 650), (683, 684, 652, 651), (684, 685, 653, 652), (685, 686, 654, 653), (686, 687, 655, 654), (687, 688, 656, 655), (688, 689, 657, 656), (689, 690, 658, 657), (690, 691, 659, 658), (691, 692, 660, 659), (692, 693, 661, 660), (693, 694, 662, 661), (694, 695, 663, 662), (695, 696, 664, 663), (696, 697, 665, 664), (697, 698, 666, 665), (698, 699, 667, 666), (699, 700, 668, 667), (700, 701, 669, 668), (701, 702, 670, 669), (702, 703, 671, 670), (446, 384, 703, 702), (444, 446, 702, 701), (442, 444, 701, 700), (440, 442, 700, 699), (438, 440, 699, 698), (436, 438, 698, 697), (434, 436, 697, 696), (432, 434, 696, 695), (430, 432, 695, 694), (428, 430, 694, 693), (426, 428, 693, 692), (424, 426, 692, 691), (422, 424, 691, 690), (420, 422, 690, 689), (418, 420, 689, 688), (416, 418, 688, 687), (414, 416, 687, 686), (412, 414, 686, 685), (410, 412, 685, 684), (408, 410, 684, 683), (406, 408, 683, 682), (404, 406, 682, 681), (402, 404, 681, 680), (400, 402, 680, 679), (398, 400, 679, 678), (396, 398, 678, 677), (394, 396, 677, 676), (392, 394, 676, 675), (390, 392, 675, 674), (388, 390, 674, 673), (386, 388, 673, 672), (384, 386, 672, 703), (704, 705, 707, 706), (706, 707, 709, 708), (708, 709, 711, 710), (710, 711, 713, 712), (712, 713, 715, 714), (714, 715, 717, 716), (716, 717, 719, 718), (718, 719, 721, 720), (720, 721, 723, 722), (722, 723, 725, 724), (724, 725, 727, 726), (726, 727, 729, 728), (728, 729, 731, 730), (730, 731, 733, 732), (732, 733, 735, 734), (734, 735, 737, 736), (736, 737, 739, 738), (738, 739, 741, 740), (740, 741, 743, 742), (742, 743, 745, 744), (744, 745, 747, 746), (746, 747, 749, 748), (748, 749, 751, 750), (750, 751, 753, 752), (752, 753, 755, 754), (754, 755, 757, 756), (756, 757, 759, 758), (758, 759, 761, 760), (760, 761, 763, 762), (762, 763, 765, 764), (707, 705, 767, 765, 763, 761, 759, 757, 755, 753, 751, 749, 747, 745, 743, 741, 739, 737, 735, 733, 731, 729, 727, 725, 723, 721, 719, 717, 715, 713, 711, 709), (764, 765, 767, 766), (766, 767, 705, 704), (704, 706, 708, 710, 712, 714, 716, 718, 720, 722, 724, 726, 728, 730, 732, 734, 736, 738, 740, 742, 744, 746, 748, 750, 752, 754, 756, 758, 760, 762, 764, 766)])
me_cylinder_001.polygons.foreach_set('material_index', [0, 0, 0, 0, 0, 0, 0, 0, 0, 0, 0, 0, 0, 0, 0, 0, 0, 0, 0, 0, 0, 0, 0, 0, 0, 0, 0, 0, 0, 0, 0, 0, 0, 0, 1, 1, 1, 1, 1, 1, 1, 1, 1, 1, 1, 1, 1, 1, 1, 1, 1, 1, 1, 1, 1, 1, 1, 1, 1, 1, 1, 1, 1, 1, 1, 1, 1, 1, 1, 1, 1, 1, 1, 1, 1, 1, 1, 1, 1, 1, 1, 1, 1, 1, 1, 1, 1, 1, 1, 1, 1, 1, 1, 1, 1, 1, 1, 1, 1, 1, 1, 1, 1, 1, 1, 1, 1, 1, 1, 1, 1, 1, 1, 1, 1, 1, 1, 1, 1, 1, 1, 1, 1, 1, 1, 1, 1, 1, 1, 1, 1, 1, 1, 1, 1, 1, 1, 1, 1, 1, 1, 1, 1, 1, 1, 1, 1, 1, 1, 1, 1, 1, 1, 1, 1, 1, 1, 1, 1, 1, 1, 1, 1, 1, 1, 1, 1, 1, 1, 1, 1, 1, 1, 1, 1, 1, 1, 1, 1, 1, 1, 1, 1, 1, 1, 1, 1, 1, 1, 1, 1, 1, 1, 1, 1, 1, 1, 1, 1, 1, 1, 1, 1, 1, 1, 1, 1, 1, 1, 1, 1, 1, 1, 1, 1, 1, 1, 1, 1, 1, 1, 1, 1, 1, 1, 1, 1, 1, 1, 1, 1, 1, 1, 1, 1, 1, 1, 1, 1, 1, 1, 1, 1, 1, 1, 1, 1, 1, 1, 1, 1, 1, 1, 1, 1, 1, 1, 1, 1, 1, 1, 1, 1, 1, 1, 1, 1, 1, 1, 1, 1, 1, 1, 1, 1, 1, 1, 1, 1, 1, 1, 1, 1, 1, 1, 1, 1, 1, 1, 1, 1, 1, 1, 1, 1, 1, 1, 1, 1, 1, 1, 1, 1, 1, 1, 1, 1, 1, 1, 1, 1, 1, 1, 1, 1, 1, 1, 1, 1, 1, 1, 1, 1, 1, 1, 1, 1, 1, 1, 1, 1, 1, 1, 1, 1, 1, 1, 1, 1, 1, 1, 1, 1, 1, 1, 1, 1, 1, 1, 1, 1, 1, 1, 1, 1, 1, 1, 1, 1, 1, 1, 1, 1, 1, 1, 1, 1, 1, 1, 1, 1, 1, 1, 1, 1, 1, 1, 1, 1, 1, 1, 1, 1, 1, 1, 1, 1, 1, 1, 1, 1, 1, 1, 1, 1, 1, 1, 1, 1, 1, 1, 1, 1, 1, 1, 1, 1, 1, 1, 1, 1, 1, 1, 1, 1, 1, 1, 1, 1, 1, 1, 1, 1, 1, 1, 1, 1, 1, 1, 1, 1, 1, 1, 1, 1, 1, 1, 1, 1, 1, 1, 1, 1, 1, 1, 1, 1, 1, 1, 1, 1, 1, 1, 1, 1, 1, 1, 1, 1, 1, 1, 1, 1, 1, 1, 1, 1, 1, 1, 1, 1, 1, 1, 1, 1, 1, 1, 1, 1, 1, 1, 1, 1, 1, 1, 1, 1, 1, 1, 1, 1, 1, 1, 1, 1, 1, 1, 1, 1, 1, 1, 1, 1, 1, 1, 1, 1, 1, 1, 1, 1, 1, 1, 1, 1, 1, 1, 1, 1, 1, 1, 1, 1, 1, 1, 1, 1, 1, 1, 1, 1, 1, 1, 1, 1, 1, 1, 1, 1, 1, 1, 1, 1, 1, 1, 1, 1, 1, 1, 1, 1, 1, 1, 1, 1, 1, 1, 1, 1, 1, 1, 1, 1, 1, 1, 1, 1, 1, 1, 1, 1, 1, 1, 1, 1, 1, 1, 1, 1, 1, 1, 1, 1, 1, 1, 1, 1, 1, 1, 1, 1, 1, 1, 1, 1, 1, 1, 1, 1, 1, 1, 1, 1, 1, 1, 1, 1, 1, 1, 1, 1, 1, 1, 1, 2, 2, 2, 2, 2, 2, 2, 2, 2, 2, 2, 2, 2, 2, 2, 2, 2, 2, 2, 2, 2, 2, 2, 2, 2, 2, 2, 2, 2, 2, 2, 2, 2, 2])
_uv = me_cylinder_001.uv_layers.new(name='UVMap')
_uv.uv.foreach_set('vector', [1.0, 0.5, 1.0, 1.0, 0.9688, 1.0, 0.9688, 0.5, 0.9688, 0.5, 0.9688, 1.0, 0.9375, 1.0, 0.9375, 0.5, 0.9375, 0.5, 0.9375, 1.0, 0.9062, 1.0, 0.9062, 0.5, 0.9062, 0.5, 0.9062, 1.0, 0.875, 1.0, 0.875, 0.5, 0.875, 0.5, 0.875, 1.0, 0.8438, 1.0, 0.8438, 0.5, 0.8438, 0.5, 0.8438, 1.0, 0.8125, 1.0, 0.8125, 0.5, 0.8125, 0.5, 0.8125, 1.0, 0.7812, 1.0, 0.7812, 0.5, 0.7812, 0.5, 0.7812, 1.0, 0.75, 1.0, 0.75, 0.5, 0.75, 0.5, 0.75, 1.0, 0.7188, 1.0, 0.7188, 0.5, 0.7188, 0.5, 0.7188, 1.0, 0.6875, 1.0, 0.6875, 0.5, 0.6875, 0.5, 0.6875, 1.0, 0.6562, 1.0, 0.6562, 0.5, 0.6562, 0.5, 0.6562, 1.0, 0.625, 1.0, 0.625, 0.5, 0.625, 0.5, 0.625, 1.0, 0.5938, 1.0, 0.5938, 0.5, 0.5938, 0.5, 0.5938, 1.0, 0.5625, 1.0, 0.5625, 0.5, 0.5625, 0.5, 0.5625, 1.0, 0.5312, 1.0, 0.5312, 0.5, 0.5312, 0.5, 0.5312, 1.0, 0.5, 1.0, 0.5, 0.5, 0.5, 0.5, 0.5, 1.0, 0.4688, 1.0, 0.4688, 0.5, 0.4688, 0.5, 0.4688, 1.0, 0.4375, 1.0, 0.4375, 0.5, 0.4375, 0.5, 0.4375, 1.0, 0.4062, 1.0, 0.4062, 0.5, 0.4062, 0.5, 0.4062, 1.0, 0.375, 1.0, 0.375, 0.5, 0.375, 0.5, 0.375, 1.0, 0.3438, 1.0, 0.3438, 0.5, 0.3438, 0.5, 0.3438, 1.0, 0.3125, 1.0, 0.3125, 0.5, 0.3125, 0.5, 0.3125, 1.0, 0.2812, 1.0, 0.2812, 0.5, 0.2812, 0.5, 0.2812, 1.0, 0.25, 1.0, 0.25, 0.5, 0.25, 0.5, 0.25, 1.0, 0.2188, 1.0, 0.2188, 0.5, 0.2188, 0.5, 0.2188, 1.0, 0.1875, 1.0, 0.1875, 0.5, 0.1875, 0.5, 0.1875, 1.0, 0.1562, 1.0, 0.1562, 0.5, 0.1562, 0.5, 0.1562, 1.0, 0.125, 1.0, 0.125, 0.5, 0.125, 0.5, 0.125, 1.0, 0.09375, 1.0, 0.09375, 0.5, 0.09375, 0.5, 0.09375, 1.0, 0.0625, 1.0, 0.0625, 0.5, 0.2968, 0.4854, 0.25, 0.49, 0.2032, 0.4854, 0.1582, 0.4717, 0.1167, 0.4496, 0.08029, 0.4197, 0.05045, 0.3833, 0.02827, 0.3418, 0.01461, 0.2968, 0.01, 0.25, 0.01461, 0.2032, 0.02827, 0.1582, 0.05045, 0.1167, 0.08029, 0.08029, 0.1167, 0.05045, 0.1582, 0.02827, 0.2032, 0.01461, 0.25, 0.01, 0.2968, 0.01461, 0.3418, 0.02827, 0.3833, 0.05045, 0.4197, 0.08029, 0.4496, 0.1167, 0.4717, 0.1582, 0.4854, 0.2032, 0.49, 0.25, 0.4854, 0.2968, 0.4717, 0.3418, 0.4496, 0.3833, 0.4197, 0.4197, 0.3833, 0.4496, 0.3418, 0.4717, 0.0625, 0.5, 0.0625, 1.0, 0.03125, 1.0, 0.03125, 0.5, 0.03125, 0.5, 0.03125, 1.0, 0.0, 1.0, 0.0, 0.5, 0.75, 0.49, 0.7968, 0.4854, 0.8418, 0.4717, 0.8833, 0.4496, 0.9197, 0.4197, 0.9496, 0.3833, 0.9717, 0.3418, 0.9854, 0.2968, 0.99, 0.25, 0.9854, 0.2032, 0.9717, 0.1582, 0.9496, 0.1167, 0.9197, 0.08029, 0.8833, 0.05045, 0.8418, 0.02827, 0.7968, 0.01461, 0.75, 0.01, 0.7032, 0.01461, 0.6582, 0.02827, 0.6167, 0.05045, 0.5803, 0.08029, 0.5504, 0.1167, 0.5283, 0.1582, 0.5146, 0.2032, 0.51, 0.25, 0.5146, 0.2968, 0.5283, 0.3418, 0.5504, 0.3833, 0.5803, 0.4197, 0.6167, 0.4496, 0.6582, 0.4717, 0.7032, 0.4854, 1.0, 0.9688, 1.0, 1.0, 0.9688, 1.0, 0.9688, 0.9688, 0.9688, 0.9688, 0.9688, 1.0, 0.9375, 1.0, 0.9375, 0.9688, 0.9375, 0.9688, 0.9375, 1.0, 0.9062, 1.0, 0.9062, 0.9688, 0.9062, 0.9688, 0.9062, 1.0, 0.875, 1.0, 0.875, 0.9688, 0.875, 0.9688, 0.875, 1.0, 0.8438, 1.0, 0.8438, 0.9688, 0.8438, 0.9688, 0.8438, 1.0, 0.8125, 1.0, 0.8125, 0.9688, 0.8125, 0.9688, 0.8125, 1.0, 0.7812, 1.0, 0.7812, 0.9688, 0.7812, 0.9688, 0.7812, 1.0, 0.75, 1.0, 0.75, 0.9688, 0.75, 0.9688, 0.75, 1.0, 0.7188, 1.0, 0.7188, 0.9688, 0.7188, 0.9688, 0.7188, 1.0, 0.6875, 1.0, 0.6875, 0.9688, 0.6875, 0.9688, 0.6875, 1.0, 0.6562, 1.0, 0.6562, 0.9688, 0.6562, 0.9688, 0.6562, 1.0, 0.625, 1.0, 0.625, 0.9688, 0.625, 0.9688, 0.625, 1.0, 0.5938, 1.0, 0.5938, 0.9688, 0.5938, 0.9688, 0.5938, 1.0, 0.5625, 1.0, 0.5625, 0.9688, 0.5625, 0.9688, 0.5625, 1.0, 0.5312, 1.0, 0.5312, 0.9688, 0.5312, 0.9688, 0.5312, 1.0, 0.5, 1.0, 0.5, 0.9688, 0.5, 0.9688, 0.5, 1.0, 0.4688, 1.0, 0.4688, 0.9688, 0.4688, 0.9688, 0.4688, 1.0, 0.4375, 1.0, 0.4375, 0.9688, 0.4375, 0.9688, 0.4375, 1.0, 0.4062, 1.0, 0.4062, 0.9688, 0.4062, 0.9688, 0.4062, 1.0, 0.375, 1.0, 0.375, 0.9688, 0.375, 0.9688, 0.375, 1.0, 0.3438, 1.0, 0.3438, 0.9688, 0.3438, 0.9688, 0.3438, 1.0, 0.3125, 1.0, 0.3125, 0.9688, 0.3125, 0.9688, 0.3125, 1.0, 0.2812, 1.0, 0.2812, 0.9688, 0.2812, 0.9688, 0.2812, 1.0, 0.25, 1.0, 0.25, 0.9688, 0.25, 0.9688, 0.25, 1.0, 0.2188, 1.0, 0.2188, 0.9688, 0.2188, 0.9688, 0.2188, 1.0, 0.1875, 1.0, 0.1875, 0.9688, 0.1875, 0.9688, 0.1875, 1.0, 0.1562, 1.0, 0.1562, 0.9688, 0.1562, 0.9688, 0.1562, 1.0, 0.125, 1.0, 0.125, 0.9688, 0.125, 0.9688, 0.125, 1.0, 0.09375, 1.0, 0.09375, 0.9688, 0.09375, 0.9688, 0.09375, 1.0, 0.0625, 1.0, 0.0625, 0.9688, 0.2968, 0.4854, 0.25, 0.49, 0.2032, 0.4854, 0.1582, 0.4717, 0.1167, 0.4496, 0.08029, 0.4197, 0.05045, 0.3833, 0.02827, 0.3418, 0.01461, 0.2968, 0.01, 0.25, 0.01461, 0.2032, 0.02827, 0.1582, 0.05045, 0.1167, 0.08029, 0.08029, 0.1167, 0.05045, 0.1582, 0.02827, 0.2032, 0.01461, 0.25, 0.01, 0.2968, 0.01461, 0.3418, 0.02827, 0.3833, 0.05045, 0.4197, 0.08029, 0.4496, 0.1167, 0.4717, 0.1582, 0.4854, 0.2032, 0.49, 0.25, 0.4854, 0.2968, 0.4717, 0.3418, 0.4496, 0.3833, 0.4197, 0.4197, 0.3833, 0.4496, 0.3418, 0.4717, 0.0625, 0.9688, 0.0625, 1.0, 0.03125, 1.0, 0.03125, 0.9688, 0.03125, 0.9688, 0.03125, 1.0, 0.0, 1.0, 0.0, 0.9688, 0.75, 0.49, 0.7968, 0.4854, 0.8418, 0.4717, 0.8833, 0.4496, 0.9197, 0.4197, 0.9496, 0.3833, 0.9717, 0.3418, 0.9854, 0.2968, 0.99, 0.25, 0.9854, 0.2032, 0.9717, 0.1582, 0.9496, 0.1167, 0.9197, 0.08029, 0.8833, 0.05045, 0.8418, 0.02827, 0.7968, 0.01461, 0.75, 0.01, 0.7032, 0.01461, 0.6582, 0.02827, 0.6167, 0.05045, 0.5803, 0.08029, 0.5504, 0.1167, 0.5283, 0.1582, 0.5146, 0.2032, 0.51, 0.25, 0.5146, 0.2968, 0.5283, 0.3418, 0.5504, 0.3833, 0.5803, 0.4197, 0.6167, 0.4496, 0.6582, 0.4717, 0.7032, 0.4854, 0.03125, 0.625, 0.03125, 0.75, 0.0, 0.75, 0.0, 0.625, 0.0625, 0.625, 0.0625, 0.75, 0.03125, 0.75, 0.03125, 0.625, 0.09375, 0.625, 0.09375, 0.75, 0.0625, 0.75, 0.0625, 0.625, 0.125, 0.625, 0.125, 0.75, 0.09375, 0.75, 0.09375, 0.625, 0.1562, 0.625, 0.1562, 0.75, 0.125, 0.75, 0.125, 0.625, 0.1875, 0.625, 0.1875, 0.75, 0.1562, 0.75, 0.1562, 0.625, 0.2188, 0.625, 0.2188, 0.75, 0.1875, 0.75, 0.1875, 0.625, 0.25, 0.625, 0.25, 0.75, 0.2188, 0.75, 0.2188, 0.625, 0.2812, 0.625, 0.2812, 0.75, 0.25, 0.75, 0.25, 0.625, 0.3125, 0.625, 0.3125, 0.75, 0.2812, 0.75, 0.2812, 0.625, 0.3438, 0.625, 0.3438, 0.75, 0.3125, 0.75, 0.3125, 0.625, 0.375, 0.625, 0.375, 0.75, 0.3438, 0.75, 0.3438, 0.625, 0.4062, 0.625, 0.4062, 0.75, 0.375, 0.75, 0.375, 0.625, 0.4375, 0.625, 0.4375, 0.75, 0.4062, 0.75, 0.4062, 0.625, 0.4688, 0.625, 0.4688, 0.75, 0.4375, 0.75, 0.4375, 0.625, 0.5, 0.625, 0.5, 0.75, 0.4688, 0.75, 0.4688, 0.625, 0.5312, 0.625, 0.5312, 0.75, 0.5, 0.75, 0.5, 0.625, 0.5625, 0.625, 0.5625, 0.75, 0.5312, 0.75, 0.5312, 0.625, 0.5938, 0.625, 0.5938, 0.75, 0.5625, 0.75, 0.5625, 0.625, 0.625, 0.625, 0.625, 0.75, 0.5938, 0.75, 0.5938, 0.625, 0.6562, 0.625, 0.6562, 0.75, 0.625, 0.75, 0.625, 0.625, 0.6875, 0.625, 0.6875, 0.75, 0.6562, 0.75, 0.6562, 0.625, 0.7188, 0.625, 0.7188, 0.75, 0.6875, 0.75, 0.6875, 0.625, 0.75, 0.625, 0.75, 0.75, 0.7188, 0.75, 0.7188, 0.625, 0.7812, 0.625, 0.7812, 0.75, 0.75, 0.75, 0.75, 0.625, 0.8125, 0.625, 0.8125, 0.75, 0.7812, 0.75, 0.7812, 0.625, 0.8438, 0.625, 0.8438, 0.75, 0.8125, 0.75, 0.8125, 0.625, 0.875, 0.625, 0.875, 0.75, 0.8438, 0.75, 0.8438, 0.625, 0.9062, 0.625, 0.9062, 0.75, 0.875, 0.75, 0.875, 0.625, 0.9375, 0.625, 0.9375, 0.75, 0.9062, 0.75, 0.9062, 0.625, 0.9688, 0.625, 0.9688, 0.75, 0.9375, 0.75, 0.9375, 0.625, 1.0, 0.625, 1.0, 0.75, 0.9688, 0.75, 0.9688, 0.625, 0.03125, 0.75, 0.03125, 0.875, 0.0, 0.875, 0.0, 0.75, 0.0625, 0.75, 0.0625, 0.875, 0.03125, 0.875, 0.03125, 0.75, 0.09375, 0.75, 0.09375, 0.875, 0.0625, 0.875, 0.0625, 0.75, 0.125, 0.75, 0.125, 0.875, 0.09375, 0.875, 0.09375, 0.75, 0.1562, 0.75, 0.1562, 0.875, 0.125, 0.875, 0.125, 0.75, 0.1875, 0.75, 0.1875, 0.875, 0.1562, 0.875, 0.1562, 0.75, 0.2188, 0.75, 0.2188, 0.875, 0.1875, 0.875, 0.1875, 0.75, 0.25, 0.75, 0.25, 0.875, 0.2188, 0.875, 0.2188, 0.75, 0.2812, 0.75, 0.2812, 0.875, 0.25, 0.875, 0.25, 0.75, 0.3125, 0.75, 0.3125, 0.875, 0.2812, 0.875, 0.2812, 0.75, 0.3438, 0.75, 0.3438, 0.875, 0.3125, 0.875, 0.3125, 0.75, 0.375, 0.75, 0.375, 0.875, 0.3438, 0.875, 0.3438, 0.75, 0.4062, 0.75, 0.4062, 0.875, 0.375, 0.875, 0.375, 0.75, 0.4375, 0.75, 0.4375, 0.875, 0.4062, 0.875, 0.4062, 0.75, 0.4688, 0.75, 0.4688, 0.875, 0.4375, 0.875, 0.4375, 0.75, 0.5, 0.75, 0.5, 0.875, 0.4688, 0.875, 0.4688, 0.75, 0.5312, 0.75, 0.5312, 0.875, 0.5, 0.875, 0.5, 0.75, 0.5625, 0.75, 0.5625, 0.875, 0.5312, 0.875, 0.5312, 0.75, 0.5938, 0.75, 0.5938, 0.875, 0.5625, 0.875, 0.5625, 0.75, 0.625, 0.75, 0.625, 0.875, 0.5938, 0.875, 0.5938, 0.75, 0.6562, 0.75, 0.6562, 0.875, 0.625, 0.875, 0.625, 0.75, 0.6875, 0.75, 0.6875, 0.875, 0.6562, 0.875, 0.6562, 0.75, 0.7188, 0.75, 0.7188, 0.875, 0.6875, 0.875, 0.6875, 0.75, 0.75, 0.75, 0.75, 0.875, 0.7188, 0.875, 0.7188, 0.75, 0.7812, 0.75, 0.7812, 0.875, 0.75, 0.875, 0.75, 0.75, 0.8125, 0.75, 0.8125, 0.875, 0.7812, 0.875, 0.7812, 0.75, 0.8438, 0.75, 0.8438, 0.875, 0.8125, 0.875, 0.8125, 0.75, 0.875, 0.75, 0.875, 0.875, 0.8438, 0.875, 0.8438, 0.75, 0.9062, 0.75, 0.9062, 0.875, 0.875, 0.875, 0.875, 0.75, 0.9375, 0.75, 0.9375, 0.875, 0.9062, 0.875, 0.9062, 0.75, 0.9688, 0.75, 0.9688, 0.875, 0.9375, 0.875, 0.9375, 0.75, 1.0, 0.75, 1.0, 0.875, 0.9688, 0.875, 0.9688, 0.75, 0.03125, 0.875, 0.03125, 0.9375, 0.0, 0.9375, 0.0, 0.875, 0.0625, 0.875, 0.0625, 0.9375, 0.03125, 0.9375, 0.03125, 0.875, 0.09375, 0.875, 0.09375, 0.9375, 0.0625, 0.9375, 0.0625, 0.875, 0.125, 0.875, 0.125, 0.9375, 0.09375, 0.9375, 0.09375, 0.875, 0.1562, 0.875, 0.1562, 0.9375, 0.125, 0.9375, 0.125, 0.875, 0.1875, 0.875, 0.1875, 0.9375, 0.1562, 0.9375, 0.1562, 0.875, 0.2188, 0.875, 0.2188, 0.9375, 0.1875, 0.9375, 0.1875, 0.875, 0.25, 0.875, 0.25, 0.9375, 0.2188, 0.9375, 0.2188, 0.875, 0.2812, 0.875, 0.2812, 0.9375, 0.25, 0.9375, 0.25, 0.875, 0.3125, 0.875, 0.3125, 0.9375, 0.2812, 0.9375, 0.2812, 0.875, 0.3438, 0.875, 0.3438, 0.9375, 0.3125, 0.9375, 0.3125, 0.875, 0.375, 0.875, 0.375, 0.9375, 0.3438, 0.9375, 0.3438, 0.875, 0.4062, 0.875, 0.4062, 0.9375, 0.375, 0.9375, 0.375, 0.875, 0.4375, 0.875, 0.4375, 0.9375, 0.4062, 0.9375, 0.4062, 0.875, 0.4688, 0.875, 0.4688, 0.9375, 0.4375, 0.9375, 0.4375, 0.875, 0.5, 0.875, 0.5, 0.9375, 0.4688, 0.9375, 0.4688, 0.875, 0.5312, 0.875, 0.5312, 0.9375, 0.5, 0.9375, 0.5, 0.875, 0.5625, 0.875, 0.5625, 0.9375, 0.5312, 0.9375, 0.5312, 0.875, 0.5938, 0.875, 0.5938, 0.9375, 0.5625, 0.9375, 0.5625, 0.875, 0.625, 0.875, 0.625, 0.9375, 0.5938, 0.9375, 0.5938, 0.875, 0.6562, 0.875, 0.6562, 0.9375, 0.625, 0.9375, 0.625, 0.875, 0.6875, 0.875, 0.6875, 0.9375, 0.6562, 0.9375, 0.6562, 0.875, 0.7188, 0.875, 0.7188, 0.9375, 0.6875, 0.9375, 0.6875, 0.875, 0.75, 0.875, 0.75, 0.9375, 0.7188, 0.9375, 0.7188, 0.875, 0.7812, 0.875, 0.7812, 0.9375, 0.75, 0.9375, 0.75, 0.875, 0.8125, 0.875, 0.8125, 0.9375, 0.7812, 0.9375, 0.7812, 0.875, 0.8438, 0.875, 0.8438, 0.9375, 0.8125, 0.9375, 0.8125, 0.875, 0.875, 0.875, 0.875, 0.9375, 0.8438, 0.9375, 0.8438, 0.875, 0.9062, 0.875, 0.9062, 0.9375, 0.875, 0.9375, 0.875, 0.875, 0.9375, 0.875, 0.9375, 0.9375, 0.9062, 0.9375, 0.9062, 0.875, 0.9688, 0.875, 0.9688, 0.9375, 0.9375, 0.9375, 0.9375, 0.875, 1.0, 0.875, 1.0, 0.9375, 0.9688, 0.9375, 0.9688, 0.875, 0.03125, 0.9375, 0.03125, 0.9688, 0.0, 0.9688, 0.0, 0.9375, 0.0625, 0.9375, 0.0625, 0.9688, 0.03125, 0.9688, 0.03125, 0.9375, 0.09375, 0.9375, 0.09375, 0.9688, 0.0625, 0.9688, 0.0625, 0.9375, 0.125, 0.9375, 0.125, 0.9688, 0.09375, 0.9688, 0.09375, 0.9375, 0.1562, 0.9375, 0.1562, 0.9688, 0.125, 0.9688, 0.125, 0.9375, 0.1875, 0.9375, 0.1875, 0.9688, 0.1562, 0.9688, 0.1562, 0.9375, 0.2188, 0.9375, 0.2188, 0.9688, 0.1875, 0.9688, 0.1875, 0.9375, 0.25, 0.9375, 0.25, 0.9688, 0.2188, 0.9688, 0.2188, 0.9375, 0.2812, 0.9375, 0.2812, 0.9688, 0.25, 0.9688, 0.25, 0.9375, 0.3125, 0.9375, 0.3125, 0.9688, 0.2812, 0.9688, 0.2812, 0.9375, 0.3438, 0.9375, 0.3438, 0.9688, 0.3125, 0.9688, 0.3125, 0.9375, 0.375, 0.9375, 0.375, 0.9688, 0.3438, 0.9688, 0.3438, 0.9375, 0.4062, 0.9375, 0.4062, 0.9688, 0.375, 0.9688, 0.375, 0.9375, 0.4375, 0.9375, 0.4375, 0.9688, 0.4062, 0.9688, 0.4062, 0.9375, 0.4688, 0.9375, 0.4688, 0.9688, 0.4375, 0.9688, 0.4375, 0.9375, 0.5, 0.9375, 0.5, 0.9688, 0.4688, 0.9688, 0.4688, 0.9375, 0.5312, 0.9375, 0.5312, 0.9688, 0.5, 0.9688, 0.5, 0.9375, 0.5625, 0.9375, 0.5625, 0.9688, 0.5312, 0.9688, 0.5312, 0.9375, 0.5938, 0.9375, 0.5938, 0.9688, 0.5625, 0.9688, 0.5625, 0.9375, 0.625, 0.9375, 0.625, 0.9688, 0.5938, 0.9688, 0.5938, 0.9375, 0.6562, 0.9375, 0.6562, 0.9688, 0.625, 0.9688, 0.625, 0.9375, 0.6875, 0.9375, 0.6875, 0.9688, 0.6562, 0.9688, 0.6562, 0.9375, 0.7188, 0.9375, 0.7188, 0.9688, 0.6875, 0.9688, 0.6875, 0.9375, 0.75, 0.9375, 0.75, 0.9688, 0.7188, 0.9688, 0.7188, 0.9375, 0.7812, 0.9375, 0.7812, 0.9688, 0.75, 0.9688, 0.75, 0.9375, 0.8125, 0.9375, 0.8125, 0.9688, 0.7812, 0.9688, 0.7812, 0.9375, 0.8438, 0.9375, 0.8438, 0.9688, 0.8125, 0.9688, 0.8125, 0.9375, 0.875, 0.9375, 0.875, 0.9688, 0.8438, 0.9688, 0.8438, 0.9375, 0.9062, 0.9375, 0.9062, 0.9688, 0.875, 0.9688, 0.875, 0.9375, 0.9375, 0.9375, 0.9375, 0.9688, 0.9062, 0.9688, 0.9062, 0.9375, 0.9688, 0.9375, 0.9688, 0.9688, 0.9375, 0.9688, 0.9375, 0.9375, 1.0, 0.9375, 1.0, 0.9688, 0.9688, 0.9688, 0.9688, 0.9375, 1.0, 0.5625, 1.0, 0.625, 0.9688, 0.625, 0.9688, 0.5625, 0.9688, 0.5625, 0.9688, 0.625, 0.9375, 0.625, 0.9375, 0.5625, 0.9375, 0.5625, 0.9375, 0.625, 0.9062, 0.625, 0.9062, 0.5625, 0.9062, 0.5625, 0.9062, 0.625, 0.875, 0.625, 0.875, 0.5625, 0.875, 0.5625, 0.875, 0.625, 0.8438, 0.625, 0.8438, 0.5625, 0.8438, 0.5625, 0.8438, 0.625, 0.8125, 0.625, 0.8125, 0.5625, 0.8125, 0.5625, 0.8125, 0.625, 0.7812, 0.625, 0.7812, 0.5625, 0.7812, 0.5625, 0.7812, 0.625, 0.75, 0.625, 0.75, 0.5625, 0.75, 0.5625, 0.75, 0.625, 0.7188, 0.625, 0.7188, 0.5625, 0.7188, 0.5625, 0.7188, 0.625, 0.6875, 0.625, 0.6875, 0.5625, 0.6875, 0.5625, 0.6875, 0.625, 0.6562, 0.625, 0.6562, 0.5625, 0.6562, 0.5625, 0.6562, 0.625, 0.625, 0.625, 0.625, 0.5625, 0.625, 0.5625, 0.625, 0.625, 0.5938, 0.625, 0.5938, 0.5625, 0.5938, 0.5625, 0.5938, 0.625, 0.5625, 0.625, 0.5625, 0.5625, 0.5625, 0.5625, 0.5625, 0.625, 0.5312, 0.625, 0.5312, 0.5625, 0.5312, 0.5625, 0.5312, 0.625, 0.5, 0.625, 0.5, 0.5625, 0.5, 0.5625, 0.5, 0.625, 0.4688, 0.625, 0.4688, 0.5625, 0.4688, 0.5625, 0.4688, 0.625, 0.4375, 0.625, 0.4375, 0.5625, 0.4375, 0.5625, 0.4375, 0.625, 0.4062, 0.625, 0.4062, 0.5625, 0.4062, 0.5625, 0.4062, 0.625, 0.375, 0.625, 0.375, 0.5625, 0.375, 0.5625, 0.375, 0.625, 0.3438, 0.625, 0.3438, 0.5625, 0.3438, 0.5625, 0.3438, 0.625, 0.3125, 0.625, 0.3125, 0.5625, 0.3125, 0.5625, 0.3125, 0.625, 0.2812, 0.625, 0.2812, 0.5625, 0.2812, 0.5625, 0.2812, 0.625, 0.25, 0.625, 0.25, 0.5625, 0.25, 0.5625, 0.25, 0.625, 0.2188, 0.625, 0.2188, 0.5625, 0.2188, 0.5625, 0.2188, 0.625, 0.1875, 0.625, 0.1875, 0.5625, 0.1875, 0.5625, 0.1875, 0.625, 0.1562, 0.625, 0.1562, 0.5625, 0.1562, 0.5625, 0.1562, 0.625, 0.125, 0.625, 0.125, 0.5625, 0.125, 0.5625, 0.125, 0.625, 0.09375, 0.625, 0.09375, 0.5625, 0.09375, 0.5625, 0.09375, 0.625, 0.0625, 0.625, 0.0625, 0.5625, 0.0625, 0.5625, 0.0625, 0.625, 0.03125, 0.625, 0.03125, 0.5625, 0.03125, 0.5625, 0.03125, 0.625, 0.0, 0.625, 0.0, 0.5625, 0.03125, 0.5312, 0.03125, 0.5625, 0.0, 0.5625, 0.0, 0.5312, 0.0625, 0.5312, 0.0625, 0.5625, 0.03125, 0.5625, 0.03125, 0.5312, 0.09375, 0.5312, 0.09375, 0.5625, 0.0625, 0.5625, 0.0625, 0.5312, 0.125, 0.5312, 0.125, 0.5625, 0.09375, 0.5625, 0.09375, 0.5312, 0.1562, 0.5312, 0.1562, 0.5625, 0.125, 0.5625, 0.125, 0.5312, 0.1875, 0.5312, 0.1875, 0.5625, 0.1562, 0.5625, 0.1562, 0.5312, 0.2188, 0.5312, 0.2188, 0.5625, 0.1875, 0.5625, 0.1875, 0.5312, 0.25, 0.5312, 0.25, 0.5625, 0.2188, 0.5625, 0.2188, 0.5312, 0.2812, 0.5312, 0.2812, 0.5625, 0.25, 0.5625, 0.25, 0.5312, 0.3125, 0.5312, 0.3125, 0.5625, 0.2812, 0.5625, 0.2812, 0.5312, 0.3438, 0.5312, 0.3438, 0.5625, 0.3125, 0.5625, 0.3125, 0.5312, 0.375, 0.5312, 0.375, 0.5625, 0.3438, 0.5625, 0.3438, 0.5312, 0.4062, 0.5312, 0.4062, 0.5625, 0.375, 0.5625, 0.375, 0.5312, 0.4375, 0.5312, 0.4375, 0.5625, 0.4062, 0.5625, 0.4062, 0.5312, 0.4688, 0.5312, 0.4688, 0.5625, 0.4375, 0.5625, 0.4375, 0.5312, 0.5, 0.5312, 0.5, 0.5625, 0.4688, 0.5625, 0.4688, 0.5312, 0.5312, 0.5312, 0.5312, 0.5625, 0.5, 0.5625, 0.5, 0.5312, 0.5625, 0.5312, 0.5625, 0.5625, 0.5312, 0.5625, 0.5312, 0.5312, 0.5938, 0.5312, 0.5938, 0.5625, 0.5625, 0.5625, 0.5625, 0.5312, 0.625, 0.5312, 0.625, 0.5625, 0.5938, 0.5625, 0.5938, 0.5312, 0.6562, 0.5312, 0.6562, 0.5625, 0.625, 0.5625, 0.625, 0.5312, 0.6875, 0.5312, 0.6875, 0.5625, 0.6562, 0.5625, 0.6562, 0.5312, 0.7188, 0.5312, 0.7188, 0.5625, 0.6875, 0.5625, 0.6875, 0.5312, 0.75, 0.5312, 0.75, 0.5625, 0.7188, 0.5625, 0.7188, 0.5312, 0.7812, 0.5312, 0.7812, 0.5625, 0.75, 0.5625, 0.75, 0.5312, 0.8125, 0.5312, 0.8125, 0.5625, 0.7812, 0.5625, 0.7812, 0.5312, 0.8438, 0.5312, 0.8438, 0.5625, 0.8125, 0.5625, 0.8125, 0.5312, 0.875, 0.5312, 0.875, 0.5625, 0.8438, 0.5625, 0.8438, 0.5312, 0.9062, 0.5312, 0.9062, 0.5625, 0.875, 0.5625, 0.875, 0.5312, 0.9375, 0.5312, 0.9375, 0.5625, 0.9062, 0.5625, 0.9062, 0.5312, 0.9688, 0.5312, 0.9688, 0.5625, 0.9375, 0.5625, 0.9375, 0.5312, 1.0, 0.5312, 1.0, 0.5625, 0.9688, 0.5625, 0.9688, 0.5312, 1.0, 0.5156, 1.0, 0.5312, 0.9688, 0.5312, 0.9688, 0.5156, 0.9688, 0.5156, 0.9688, 0.5312, 0.9375, 0.5312, 0.9375, 0.5156, 0.9375, 0.5156, 0.9375, 0.5312, 0.9062, 0.5312, 0.9062, 0.5156, 0.9062, 0.5156, 0.9062, 0.5312, 0.875, 0.5312, 0.875, 0.5156, 0.875, 0.5156, 0.875, 0.5312, 0.8438, 0.5312, 0.8438, 0.5156, 0.8438, 0.5156, 0.8438, 0.5312, 0.8125, 0.5312, 0.8125, 0.5156, 0.8125, 0.5156, 0.8125, 0.5312, 0.7812, 0.5312, 0.7812, 0.5156, 0.7812, 0.5156, 0.7812, 0.5312, 0.75, 0.5312, 0.75, 0.5156, 0.75, 0.5156, 0.75, 0.5312, 0.7188, 0.5312, 0.7188, 0.5156, 0.7188, 0.5156, 0.7188, 0.5312, 0.6875, 0.5312, 0.6875, 0.5156, 0.6875, 0.5156, 0.6875, 0.5312, 0.6562, 0.5312, 0.6562, 0.5156, 0.6562, 0.5156, 0.6562, 0.5312, 0.625, 0.5312, 0.625, 0.5156, 0.625, 0.5156, 0.625, 0.5312, 0.5938, 0.5312, 0.5938, 0.5156, 0.5938, 0.5156, 0.5938, 0.5312, 0.5625, 0.5312, 0.5625, 0.5156, 0.5625, 0.5156, 0.5625, 0.5312, 0.5312, 0.5312, 0.5312, 0.5156, 0.5312, 0.5156, 0.5312, 0.5312, 0.5, 0.5312, 0.5, 0.5156, 0.5, 0.5156, 0.5, 0.5312, 0.4688, 0.5312, 0.4688, 0.5156, 0.4688, 0.5156, 0.4688, 0.5312, 0.4375, 0.5312, 0.4375, 0.5156, 0.4375, 0.5156, 0.4375, 0.5312, 0.4062, 0.5312, 0.4062, 0.5156, 0.4062, 0.5156, 0.4062, 0.5312, 0.375, 0.5312, 0.375, 0.5156, 0.375, 0.5156, 0.375, 0.5312, 0.3438, 0.5312, 0.3438, 0.5156, 0.3438, 0.5156, 0.3438, 0.5312, 0.3125, 0.5312, 0.3125, 0.5156, 0.3125, 0.5156, 0.3125, 0.5312, 0.2812, 0.5312, 0.2812, 0.5156, 0.2812, 0.5156, 0.2812, 0.5312, 0.25, 0.5312, 0.25, 0.5156, 0.25, 0.5156, 0.25, 0.5312, 0.2188, 0.5312, 0.2188, 0.5156, 0.2188, 0.5156, 0.2188, 0.5312, 0.1875, 0.5312, 0.1875, 0.5156, 0.1875, 0.5156, 0.1875, 0.5312, 0.1562, 0.5312, 0.1562, 0.5156, 0.1562, 0.5156, 0.1562, 0.5312, 0.125, 0.5312, 0.125, 0.5156, 0.125, 0.5156, 0.125, 0.5312, 0.09375, 0.5312, 0.09375, 0.5156, 0.09375, 0.5156, 0.09375, 0.5312, 0.0625, 0.5312, 0.0625, 0.5156, 0.0625, 0.5156, 0.0625, 0.5312, 0.03125, 0.5312, 0.03125, 0.5156, 0.03125, 0.5156, 0.03125, 0.5312, 0.0, 0.5312, 0.0, 0.5156, 0.03125, 0.5, 0.03125, 0.5156, 0.0, 0.5156, 0.0, 0.5, 0.0625, 0.5, 0.0625, 0.5156, 0.03125, 0.5156, 0.03125, 0.5, 0.09375, 0.5, 0.09375, 0.5156, 0.0625, 0.5156, 0.0625, 0.5, 0.125, 0.5, 0.125, 0.5156, 0.09375, 0.5156, 0.09375, 0.5, 0.1562, 0.5, 0.1562, 0.5156, 0.125, 0.5156, 0.125, 0.5, 0.1875, 0.5, 0.1875, 0.5156, 0.1562, 0.5156, 0.1562, 0.5, 0.2188, 0.5, 0.2188, 0.5156, 0.1875, 0.5156, 0.1875, 0.5, 0.25, 0.5, 0.25, 0.5156, 0.2188, 0.5156, 0.2188, 0.5, 0.2812, 0.5, 0.2812, 0.5156, 0.25, 0.5156, 0.25, 0.5, 0.3125, 0.5, 0.3125, 0.5156, 0.2812, 0.5156, 0.2812, 0.5, 0.3438, 0.5, 0.3438, 0.5156, 0.3125, 0.5156, 0.3125, 0.5, 0.375, 0.5, 0.375, 0.5156, 0.3438, 0.5156, 0.3438, 0.5, 0.4062, 0.5, 0.4062, 0.5156, 0.375, 0.5156, 0.375, 0.5, 0.4375, 0.5, 0.4375, 0.5156, 0.4062, 0.5156, 0.4062, 0.5, 0.4688, 0.5, 0.4688, 0.5156, 0.4375, 0.5156, 0.4375, 0.5, 0.5, 0.5, 0.5, 0.5156, 0.4688, 0.5156, 0.4688, 0.5, 0.5312, 0.5, 0.5312, 0.5156, 0.5, 0.5156, 0.5, 0.5, 0.5625, 0.5, 0.5625, 0.5156, 0.5312, 0.5156, 0.5312, 0.5, 0.5938, 0.5, 0.5938, 0.5156, 0.5625, 0.5156, 0.5625, 0.5, 0.625, 0.5, 0.625, 0.5156, 0.5938, 0.5156, 0.5938, 0.5, 0.6562, 0.5, 0.6562, 0.5156, 0.625, 0.5156, 0.625, 0.5, 0.6875, 0.5, 0.6875, 0.5156, 0.6562, 0.5156, 0.6562, 0.5, 0.7188, 0.5, 0.7188, 0.5156, 0.6875, 0.5156, 0.6875, 0.5, 0.75, 0.5, 0.75, 0.5156, 0.7188, 0.5156, 0.7188, 0.5, 0.7812, 0.5, 0.7812, 0.5156, 0.75, 0.5156, 0.75, 0.5, 0.8125, 0.5, 0.8125, 0.5156, 0.7812, 0.5156, 0.7812, 0.5, 0.8438, 0.5, 0.8438, 0.5156, 0.8125, 0.5156, 0.8125, 0.5, 0.875, 0.5, 0.875, 0.5156, 0.8438, 0.5156, 0.8438, 0.5, 0.9062, 0.5, 0.9062, 0.5156, 0.875, 0.5156, 0.875, 0.5, 0.9375, 0.5, 0.9375, 0.5156, 0.9062, 0.5156, 0.9062, 0.5, 0.9688, 0.5, 0.9688, 0.5156, 0.9375, 0.5156, 0.9375, 0.5, 1.0, 0.5, 1.0, 0.5156, 0.9688, 0.5156, 0.9688, 0.5, 1.0, 0.9688, 0.9688, 0.9688, 0.9688, 1.0, 1.0, 1.0, 0.9688, 0.9688, 0.9375, 0.9688, 0.9375, 1.0, 0.9688, 1.0, 0.9375, 0.9688, 0.9062, 0.9688, 0.9062, 1.0, 0.9375, 1.0, 0.9062, 0.9688, 0.875, 0.9688, 0.875, 1.0, 0.9062, 1.0, 0.875, 0.9688, 0.8438, 0.9688, 0.8438, 1.0, 0.875, 1.0, 0.8438, 0.9688, 0.8125, 0.9688, 0.8125, 1.0, 0.8438, 1.0, 0.8125, 0.9688, 0.7812, 0.9688, 0.7812, 1.0, 0.8125, 1.0, 0.7812, 0.9688, 0.75, 0.9688, 0.75, 1.0, 0.7812, 1.0, 0.75, 0.9688, 0.7188, 0.9688, 0.7188, 1.0, 0.75, 1.0, 0.7188, 0.9688, 0.6875, 0.9688, 0.6875, 1.0, 0.7188, 1.0, 0.6875, 0.9688, 0.6562, 0.9688, 0.6562, 1.0, 0.6875, 1.0, 0.6562, 0.9688, 0.625, 0.9688, 0.625, 1.0, 0.6562, 1.0, 0.625, 0.9688, 0.5938, 0.9688, 0.5938, 1.0, 0.625, 1.0, 0.5938, 0.9688, 0.5625, 0.9688, 0.5625, 1.0, 0.5938, 1.0, 0.5625, 0.9688, 0.5312, 0.9688, 0.5312, 1.0, 0.5625, 1.0, 0.5312, 0.9688, 0.5, 0.9688, 0.5, 1.0, 0.5312, 1.0, 0.5, 0.9688, 0.4688, 0.9688, 0.4688, 1.0, 0.5, 1.0, 0.4688, 0.9688, 0.4375, 0.9688, 0.4375, 1.0, 0.4688, 1.0, 0.4375, 0.9688, 0.4062, 0.9688, 0.4062, 1.0, 0.4375, 1.0, 0.4062, 0.9688, 0.375, 0.9688, 0.375, 1.0, 0.4062, 1.0, 0.375, 0.9688, 0.3438, 0.9688, 0.3438, 1.0, 0.375, 1.0, 0.3438, 0.9688, 0.3125, 0.9688, 0.3125, 1.0, 0.3438, 1.0, 0.3125, 0.9688, 0.2812, 0.9688, 0.2812, 1.0, 0.3125, 1.0, 0.2812, 0.9688, 0.25, 0.9688, 0.25, 1.0, 0.2812, 1.0, 0.25, 0.9688, 0.2188, 0.9688, 0.2188, 1.0, 0.25, 1.0, 0.2188, 0.9688, 0.1875, 0.9688, 0.1875, 1.0, 0.2188, 1.0, 0.1875, 0.9688, 0.1562, 0.9688, 0.1562, 1.0, 0.1875, 1.0, 0.1562, 0.9688, 0.125, 0.9688, 0.125, 1.0, 0.1562, 1.0, 0.125, 0.9688, 0.09375, 0.9688, 0.09375, 1.0, 0.125, 1.0, 0.09375, 0.9688, 0.0625, 0.9688, 0.0625, 1.0, 0.09375, 1.0, 0.2968, 0.4854, 0.3418, 0.4717, 0.3833, 0.4496, 0.4197, 0.4197, 0.4496, 0.3833, 0.4717, 0.3418, 0.4854, 0.2968, 0.49, 0.25, 0.4854, 0.2032, 0.4717, 0.1582, 0.4496, 0.1167, 0.4197, 0.08029, 0.3833, 0.05045, 0.3418, 0.02827, 0.2968, 0.01461, 0.25, 0.01, 0.2032, 0.01461, 0.1582, 0.02827, 0.1167, 0.05045, 0.08029, 0.08029, 0.05045, 0.1167, 0.02827, 0.1582, 0.01461, 0.2032, 0.01, 0.25, 0.01461, 0.2968, 0.02827, 0.3418, 0.05045, 0.3833, 0.08029, 0.4197, 0.1167, 0.4496, 0.1582, 0.4717, 0.2032, 0.4854, 0.25, 0.49, 0.0625, 0.9688, 0.03125, 0.9688, 0.03125, 1.0, 0.0625, 1.0, 0.03125, 0.9688, 0.0, 0.9688, 0.0, 1.0, 0.03125, 1.0, 0.75, 0.49, 0.7032, 0.4854, 0.6582, 0.4717, 0.6167, 0.4496, 0.5803, 0.4197, 0.5504, 0.3833, 0.5283, 0.3418, 0.5146, 0.2968, 0.51, 0.25, 0.5146, 0.2032, 0.5283, 0.1582, 0.5504, 0.1167, 0.5803, 0.08029, 0.6167, 0.05045, 0.6582, 0.02827, 0.7032, 0.01461, 0.75, 0.01, 0.7968, 0.01461, 0.8418, 0.02827, 0.8833, 0.05045, 0.9197, 0.08029, 0.9496, 0.1167, 0.9717, 0.1582, 0.9854, 0.2032, 0.99, 0.25, 0.9854, 0.2968, 0.9717, 0.3418, 0.9496, 0.3833, 0.9197, 0.4197, 0.8833, 0.4496, 0.8418, 0.4717, 0.7968, 0.4854, 0.03125, 0.625, 0.0, 0.625, 0.0, 0.75, 0.03125, 0.75, 0.0625, 0.625, 0.03125, 0.625, 0.03125, 0.75, 0.0625, 0.75, 0.09375, 0.625, 0.0625, 0.625, 0.0625, 0.75, 0.09375, 0.75, 0.125, 0.625, 0.09375, 0.625, 0.09375, 0.75, 0.125, 0.75, 0.1562, 0.625, 0.125, 0.625, 0.125, 0.75, 0.1562, 0.75, 0.1875, 0.625, 0.1562, 0.625, 0.1562, 0.75, 0.1875, 0.75, 0.2188, 0.625, 0.1875, 0.625, 0.1875, 0.75, 0.2188, 0.75, 0.25, 0.625, 0.2188, 0.625, 0.2188, 0.75, 0.25, 0.75, 0.2812, 0.625, 0.25, 0.625, 0.25, 0.75, 0.2812, 0.75, 0.3125, 0.625, 0.2812, 0.625, 0.2812, 0.75, 0.3125, 0.75, 0.3438, 0.625, 0.3125, 0.625, 0.3125, 0.75, 0.3438, 0.75, 0.375, 0.625, 0.3438, 0.625, 0.3438, 0.75, 0.375, 0.75, 0.4062, 0.625, 0.375, 0.625, 0.375, 0.75, 0.4062, 0.75, 0.4375, 0.625, 0.4062, 0.625, 0.4062, 0.75, 0.4375, 0.75, 0.4688, 0.625, 0.4375, 0.625, 0.4375, 0.75, 0.4688, 0.75, 0.5, 0.625, 0.4688, 0.625, 0.4688, 0.75, 0.5, 0.75, 0.5312, 0.625, 0.5, 0.625, 0.5, 0.75, 0.5312, 0.75, 0.5625, 0.625, 0.5312, 0.625, 0.5312, 0.75, 0.5625, 0.75, 0.5938, 0.625, 0.5625, 0.625, 0.5625, 0.75, 0.5938, 0.75, 0.625, 0.625, 0.5938, 0.625, 0.5938, 0.75, 0.625, 0.75, 0.6562, 0.625, 0.625, 0.625, 0.625, 0.75, 0.6562, 0.75, 0.6875, 0.625, 0.6562, 0.625, 0.6562, 0.75, 0.6875, 0.75, 0.7188, 0.625, 0.6875, 0.625, 0.6875, 0.75, 0.7188, 0.75, 0.75, 0.625, 0.7188, 0.625, 0.7188, 0.75, 0.75, 0.75, 0.7812, 0.625, 0.75, 0.625, 0.75, 0.75, 0.7812, 0.75, 0.8125, 0.625, 0.7812, 0.625, 0.7812, 0.75, 0.8125, 0.75, 0.8438, 0.625, 0.8125, 0.625, 0.8125, 0.75, 0.8438, 0.75, 0.875, 0.625, 0.8438, 0.625, 0.8438, 0.75, 0.875, 0.75, 0.9062, 0.625, 0.875, 0.625, 0.875, 0.75, 0.9062, 0.75, 0.9375, 0.625, 0.9062, 0.625, 0.9062, 0.75, 0.9375, 0.75, 0.9688, 0.625, 0.9375, 0.625, 0.9375, 0.75, 0.9688, 0.75, 1.0, 0.625, 0.9688, 0.625, 0.9688, 0.75, 1.0, 0.75, 0.03125, 0.75, 0.0, 0.75, 0.0, 0.875, 0.03125, 0.875, 0.0625, 0.75, 0.03125, 0.75, 0.03125, 0.875, 0.0625, 0.875, 0.09375, 0.75, 0.0625, 0.75, 0.0625, 0.875, 0.09375, 0.875, 0.125, 0.75, 0.09375, 0.75, 0.09375, 0.875, 0.125, 0.875, 0.1562, 0.75, 0.125, 0.75, 0.125, 0.875, 0.1562, 0.875, 0.1875, 0.75, 0.1562, 0.75, 0.1562, 0.875, 0.1875, 0.875, 0.2188, 0.75, 0.1875, 0.75, 0.1875, 0.875, 0.2188, 0.875, 0.25, 0.75, 0.2188, 0.75, 0.2188, 0.875, 0.25, 0.875, 0.2812, 0.75, 0.25, 0.75, 0.25, 0.875, 0.2812, 0.875, 0.3125, 0.75, 0.2812, 0.75, 0.2812, 0.875, 0.3125, 0.875, 0.3438, 0.75, 0.3125, 0.75, 0.3125, 0.875, 0.3438, 0.875, 0.375, 0.75, 0.3438, 0.75, 0.3438, 0.875, 0.375, 0.875, 0.4062, 0.75, 0.375, 0.75, 0.375, 0.875, 0.4062, 0.875, 0.4375, 0.75, 0.4062, 0.75, 0.4062, 0.875, 0.4375, 0.875, 0.4688, 0.75, 0.4375, 0.75, 0.4375, 0.875, 0.4688, 0.875, 0.5, 0.75, 0.4688, 0.75, 0.4688, 0.875, 0.5, 0.875, 0.5312, 0.75, 0.5, 0.75, 0.5, 0.875, 0.5312, 0.875, 0.5625, 0.75, 0.5312, 0.75, 0.5312, 0.875, 0.5625, 0.875, 0.5938, 0.75, 0.5625, 0.75, 0.5625, 0.875, 0.5938, 0.875, 0.625, 0.75, 0.5938, 0.75, 0.5938, 0.875, 0.625, 0.875, 0.6562, 0.75, 0.625, 0.75, 0.625, 0.875, 0.6562, 0.875, 0.6875, 0.75, 0.6562, 0.75, 0.6562, 0.875, 0.6875, 0.875, 0.7188, 0.75, 0.6875, 0.75, 0.6875, 0.875, 0.7188, 0.875, 0.75, 0.75, 0.7188, 0.75, 0.7188, 0.875, 0.75, 0.875, 0.7812, 0.75, 0.75, 0.75, 0.75, 0.875, 0.7812, 0.875, 0.8125, 0.75, 0.7812, 0.75, 0.7812, 0.875, 0.8125, 0.875, 0.8438, 0.75, 0.8125, 0.75, 0.8125, 0.875, 0.8438, 0.875, 0.875, 0.75, 0.8438, 0.75, 0.8438, 0.875, 0.875, 0.875, 0.9062, 0.75, 0.875, 0.75, 0.875, 0.875, 0.9062, 0.875, 0.9375, 0.75, 0.9062, 0.75, 0.9062, 0.875, 0.9375, 0.875, 0.9688, 0.75, 0.9375, 0.75, 0.9375, 0.875, 0.9688, 0.875, 1.0, 0.75, 0.9688, 0.75, 0.9688, 0.875, 1.0, 0.875, 0.03125, 0.875, 0.0, 0.875, 0.0, 0.9375, 0.03125, 0.9375, 0.0625, 0.875, 0.03125, 0.875, 0.03125, 0.9375, 0.0625, 0.9375, 0.09375, 0.875, 0.0625, 0.875, 0.0625, 0.9375, 0.09375, 0.9375, 0.125, 0.875, 0.09375, 0.875, 0.09375, 0.9375, 0.125, 0.9375, 0.1562, 0.875, 0.125, 0.875, 0.125, 0.9375, 0.1562, 0.9375, 0.1875, 0.875, 0.1562, 0.875, 0.1562, 0.9375, 0.1875, 0.9375, 0.2188, 0.875, 0.1875, 0.875, 0.1875, 0.9375, 0.2188, 0.9375, 0.25, 0.875, 0.2188, 0.875, 0.2188, 0.9375, 0.25, 0.9375, 0.2812, 0.875, 0.25, 0.875, 0.25, 0.9375, 0.2812, 0.9375, 0.3125, 0.875, 0.2812, 0.875, 0.2812, 0.9375, 0.3125, 0.9375, 0.3438, 0.875, 0.3125, 0.875, 0.3125, 0.9375, 0.3438, 0.9375, 0.375, 0.875, 0.3438, 0.875, 0.3438, 0.9375, 0.375, 0.9375, 0.4062, 0.875, 0.375, 0.875, 0.375, 0.9375, 0.4062, 0.9375, 0.4375, 0.875, 0.4062, 0.875, 0.4062, 0.9375, 0.4375, 0.9375, 0.4688, 0.875, 0.4375, 0.875, 0.4375, 0.9375, 0.4688, 0.9375, 0.5, 0.875, 0.4688, 0.875, 0.4688, 0.9375, 0.5, 0.9375, 0.5312, 0.875, 0.5, 0.875, 0.5, 0.9375, 0.5312, 0.9375, 0.5625, 0.875, 0.5312, 0.875, 0.5312, 0.9375, 0.5625, 0.9375, 0.5938, 0.875, 0.5625, 0.875, 0.5625, 0.9375, 0.5938, 0.9375, 0.625, 0.875, 0.5938, 0.875, 0.5938, 0.9375, 0.625, 0.9375, 0.6562, 0.875, 0.625, 0.875, 0.625, 0.9375, 0.6562, 0.9375, 0.6875, 0.875, 0.6562, 0.875, 0.6562, 0.9375, 0.6875, 0.9375, 0.7188, 0.875, 0.6875, 0.875, 0.6875, 0.9375, 0.7188, 0.9375, 0.75, 0.875, 0.7188, 0.875, 0.7188, 0.9375, 0.75, 0.9375, 0.7812, 0.875, 0.75, 0.875, 0.75, 0.9375, 0.7812, 0.9375, 0.8125, 0.875, 0.7812, 0.875, 0.7812, 0.9375, 0.8125, 0.9375, 0.8438, 0.875, 0.8125, 0.875, 0.8125, 0.9375, 0.8438, 0.9375, 0.875, 0.875, 0.8438, 0.875, 0.8438, 0.9375, 0.875, 0.9375, 0.9062, 0.875, 0.875, 0.875, 0.875, 0.9375, 0.9062, 0.9375, 0.9375, 0.875, 0.9062, 0.875, 0.9062, 0.9375, 0.9375, 0.9375, 0.9688, 0.875, 0.9375, 0.875, 0.9375, 0.9375, 0.9688, 0.9375, 1.0, 0.875, 0.9688, 0.875, 0.9688, 0.9375, 1.0, 0.9375, 0.03125, 0.9375, 0.0, 0.9375, 0.0, 0.9688, 0.03125, 0.9688, 0.0625, 0.9375, 0.03125, 0.9375, 0.03125, 0.9688, 0.0625, 0.9688, 0.09375, 0.9375, 0.0625, 0.9375, 0.0625, 0.9688, 0.09375, 0.9688, 0.125, 0.9375, 0.09375, 0.9375, 0.09375, 0.9688, 0.125, 0.9688, 0.1562, 0.9375, 0.125, 0.9375, 0.125, 0.9688, 0.1562, 0.9688, 0.1875, 0.9375, 0.1562, 0.9375, 0.1562, 0.9688, 0.1875, 0.9688, 0.2188, 0.9375, 0.1875, 0.9375, 0.1875, 0.9688, 0.2188, 0.9688, 0.25, 0.9375, 0.2188, 0.9375, 0.2188, 0.9688, 0.25, 0.9688, 0.2812, 0.9375, 0.25, 0.9375, 0.25, 0.9688, 0.2812, 0.9688, 0.3125, 0.9375, 0.2812, 0.9375, 0.2812, 0.9688, 0.3125, 0.9688, 0.3438, 0.9375, 0.3125, 0.9375, 0.3125, 0.9688, 0.3438, 0.9688, 0.375, 0.9375, 0.3438, 0.9375, 0.3438, 0.9688, 0.375, 0.9688, 0.4062, 0.9375, 0.375, 0.9375, 0.375, 0.9688, 0.4062, 0.9688, 0.4375, 0.9375, 0.4062, 0.9375, 0.4062, 0.9688, 0.4375, 0.9688, 0.4688, 0.9375, 0.4375, 0.9375, 0.4375, 0.9688, 0.4688, 0.9688, 0.5, 0.9375, 0.4688, 0.9375, 0.4688, 0.9688, 0.5, 0.9688, 0.5312, 0.9375, 0.5, 0.9375, 0.5, 0.9688, 0.5312, 0.9688, 0.5625, 0.9375, 0.5312, 0.9375, 0.5312, 0.9688, 0.5625, 0.9688, 0.5938, 0.9375, 0.5625, 0.9375, 0.5625, 0.9688, 0.5938, 0.9688, 0.625, 0.9375, 0.5938, 0.9375, 0.5938, 0.9688, 0.625, 0.9688, 0.6562, 0.9375, 0.625, 0.9375, 0.625, 0.9688, 0.6562, 0.9688, 0.6875, 0.9375, 0.6562, 0.9375, 0.6562, 0.9688, 0.6875, 0.9688, 0.7188, 0.9375, 0.6875, 0.9375, 0.6875, 0.9688, 0.7188, 0.9688, 0.75, 0.9375, 0.7188, 0.9375, 0.7188, 0.9688, 0.75, 0.9688, 0.7812, 0.9375, 0.75, 0.9375, 0.75, 0.9688, 0.7812, 0.9688, 0.8125, 0.9375, 0.7812, 0.9375, 0.7812, 0.9688, 0.8125, 0.9688, 0.8438, 0.9375, 0.8125, 0.9375, 0.8125, 0.9688, 0.8438, 0.9688, 0.875, 0.9375, 0.8438, 0.9375, 0.8438, 0.9688, 0.875, 0.9688, 0.9062, 0.9375, 0.875, 0.9375, 0.875, 0.9688, 0.9062, 0.9688, 0.9375, 0.9375, 0.9062, 0.9375, 0.9062, 0.9688, 0.9375, 0.9688, 0.9688, 0.9375, 0.9375, 0.9375, 0.9375, 0.9688, 0.9688, 0.9688, 1.0, 0.9375, 0.9688, 0.9375, 0.9688, 0.9688, 1.0, 0.9688, 1.0, 0.5625, 0.9688, 0.5625, 0.9688, 0.625, 1.0, 0.625, 0.9688, 0.5625, 0.9375, 0.5625, 0.9375, 0.625, 0.9688, 0.625, 0.9375, 0.5625, 0.9062, 0.5625, 0.9062, 0.625, 0.9375, 0.625, 0.9062, 0.5625, 0.875, 0.5625, 0.875, 0.625, 0.9062, 0.625, 0.875, 0.5625, 0.8438, 0.5625, 0.8438, 0.625, 0.875, 0.625, 0.8438, 0.5625, 0.8125, 0.5625, 0.8125, 0.625, 0.8438, 0.625, 0.8125, 0.5625, 0.7812, 0.5625, 0.7812, 0.625, 0.8125, 0.625, 0.7812, 0.5625, 0.75, 0.5625, 0.75, 0.625, 0.7812, 0.625, 0.75, 0.5625, 0.7188, 0.5625, 0.7188, 0.625, 0.75, 0.625, 0.7188, 0.5625, 0.6875, 0.5625, 0.6875, 0.625, 0.7188, 0.625, 0.6875, 0.5625, 0.6562, 0.5625, 0.6562, 0.625, 0.6875, 0.625, 0.6562, 0.5625, 0.625, 0.5625, 0.625, 0.625, 0.6562, 0.625, 0.625, 0.5625, 0.5938, 0.5625, 0.5938, 0.625, 0.625, 0.625, 0.5938, 0.5625, 0.5625, 0.5625, 0.5625, 0.625, 0.5938, 0.625, 0.5625, 0.5625, 0.5312, 0.5625, 0.5312, 0.625, 0.5625, 0.625, 0.5312, 0.5625, 0.5, 0.5625, 0.5, 0.625, 0.5312, 0.625, 0.5, 0.5625, 0.4688, 0.5625, 0.4688, 0.625, 0.5, 0.625, 0.4688, 0.5625, 0.4375, 0.5625, 0.4375, 0.625, 0.4688, 0.625, 0.4375, 0.5625, 0.4062, 0.5625, 0.4062, 0.625, 0.4375, 0.625, 0.4062, 0.5625, 0.375, 0.5625, 0.375, 0.625, 0.4062, 0.625, 0.375, 0.5625, 0.3438, 0.5625, 0.3438, 0.625, 0.375, 0.625, 0.3438, 0.5625, 0.3125, 0.5625, 0.3125, 0.625, 0.3438, 0.625, 0.3125, 0.5625, 0.2812, 0.5625, 0.2812, 0.625, 0.3125, 0.625, 0.2812, 0.5625, 0.25, 0.5625, 0.25, 0.625, 0.2812, 0.625, 0.25, 0.5625, 0.2188, 0.5625, 0.2188, 0.625, 0.25, 0.625, 0.2188, 0.5625, 0.1875, 0.5625, 0.1875, 0.625, 0.2188, 0.625, 0.1875, 0.5625, 0.1562, 0.5625, 0.1562, 0.625, 0.1875, 0.625, 0.1562, 0.5625, 0.125, 0.5625, 0.125, 0.625, 0.1562, 0.625, 0.125, 0.5625, 0.09375, 0.5625, 0.09375, 0.625, 0.125, 0.625, 0.09375, 0.5625, 0.0625, 0.5625, 0.0625, 0.625, 0.09375, 0.625, 0.0625, 0.5625, 0.03125, 0.5625, 0.03125, 0.625, 0.0625, 0.625, 0.03125, 0.5625, 0.0, 0.5625, 0.0, 0.625, 0.03125, 0.625, 0.03125, 0.5312, 0.0, 0.5312, 0.0, 0.5625, 0.03125, 0.5625, 0.0625, 0.5312, 0.03125, 0.5312, 0.03125, 0.5625, 0.0625, 0.5625, 0.09375, 0.5312, 0.0625, 0.5312, 0.0625, 0.5625, 0.09375, 0.5625, 0.125, 0.5312, 0.09375, 0.5312, 0.09375, 0.5625, 0.125, 0.5625, 0.1562, 0.5312, 0.125, 0.5312, 0.125, 0.5625, 0.1562, 0.5625, 0.1875, 0.5312, 0.1562, 0.5312, 0.1562, 0.5625, 0.1875, 0.5625, 0.2188, 0.5312, 0.1875, 0.5312, 0.1875, 0.5625, 0.2188, 0.5625, 0.25, 0.5312, 0.2188, 0.5312, 0.2188, 0.5625, 0.25, 0.5625, 0.2812, 0.5312, 0.25, 0.5312, 0.25, 0.5625, 0.2812, 0.5625, 0.3125, 0.5312, 0.2812, 0.5312, 0.2812, 0.5625, 0.3125, 0.5625, 0.3438, 0.5312, 0.3125, 0.5312, 0.3125, 0.5625, 0.3438, 0.5625, 0.375, 0.5312, 0.3438, 0.5312, 0.3438, 0.5625, 0.375, 0.5625, 0.4062, 0.5312, 0.375, 0.5312, 0.375, 0.5625, 0.4062, 0.5625, 0.4375, 0.5312, 0.4062, 0.5312, 0.4062, 0.5625, 0.4375, 0.5625, 0.4688, 0.5312, 0.4375, 0.5312, 0.4375, 0.5625, 0.4688, 0.5625, 0.5, 0.5312, 0.4688, 0.5312, 0.4688, 0.5625, 0.5, 0.5625, 0.5312, 0.5312, 0.5, 0.5312, 0.5, 0.5625, 0.5312, 0.5625, 0.5625, 0.5312, 0.5312, 0.5312, 0.5312, 0.5625, 0.5625, 0.5625, 0.5938, 0.5312, 0.5625, 0.5312, 0.5625, 0.5625, 0.5938, 0.5625, 0.625, 0.5312, 0.5938, 0.5312, 0.5938, 0.5625, 0.625, 0.5625, 0.6562, 0.5312, 0.625, 0.5312, 0.625, 0.5625, 0.6562, 0.5625, 0.6875, 0.5312, 0.6562, 0.5312, 0.6562, 0.5625, 0.6875, 0.5625, 0.7188, 0.5312, 0.6875, 0.5312, 0.6875, 0.5625, 0.7188, 0.5625, 0.75, 0.5312, 0.7188, 0.5312, 0.7188, 0.5625, 0.75, 0.5625, 0.7812, 0.5312, 0.75, 0.5312, 0.75, 0.5625, 0.7812, 0.5625, 0.8125, 0.5312, 0.7812, 0.5312, 0.7812, 0.5625, 0.8125, 0.5625, 0.8438, 0.5312, 0.8125, 0.5312, 0.8125, 0.5625, 0.8438, 0.5625, 0.875, 0.5312, 0.8438, 0.5312, 0.8438, 0.5625, 0.875, 0.5625, 0.9062, 0.5312, 0.875, 0.5312, 0.875, 0.5625, 0.9062, 0.5625, 0.9375, 0.5312, 0.9062, 0.5312, 0.9062, 0.5625, 0.9375, 0.5625, 0.9688, 0.5312, 0.9375, 0.5312, 0.9375, 0.5625, 0.9688, 0.5625, 1.0, 0.5312, 0.9688, 0.5312, 0.9688, 0.5625, 1.0, 0.5625, 1.0, 0.5156, 0.9688, 0.5156, 0.9688, 0.5312, 1.0, 0.5312, 0.9688, 0.5156, 0.9375, 0.5156, 0.9375, 0.5312, 0.9688, 0.5312, 0.9375, 0.5156, 0.9062, 0.5156, 0.9062, 0.5312, 0.9375, 0.5312, 0.9062, 0.5156, 0.875, 0.5156, 0.875, 0.5312, 0.9062, 0.5312, 0.875, 0.5156, 0.8438, 0.5156, 0.8438, 0.5312, 0.875, 0.5312, 0.8438, 0.5156, 0.8125, 0.5156, 0.8125, 0.5312, 0.8438, 0.5312, 0.8125, 0.5156, 0.7812, 0.5156, 0.7812, 0.5312, 0.8125, 0.5312, 0.7812, 0.5156, 0.75, 0.5156, 0.75, 0.5312, 0.7812, 0.5312, 0.75, 0.5156, 0.7188, 0.5156, 0.7188, 0.5312, 0.75, 0.5312, 0.7188, 0.5156, 0.6875, 0.5156, 0.6875, 0.5312, 0.7188, 0.5312, 0.6875, 0.5156, 0.6562, 0.5156, 0.6562, 0.5312, 0.6875, 0.5312, 0.6562, 0.5156, 0.625, 0.5156, 0.625, 0.5312, 0.6562, 0.5312, 0.625, 0.5156, 0.5938, 0.5156, 0.5938, 0.5312, 0.625, 0.5312, 0.5938, 0.5156, 0.5625, 0.5156, 0.5625, 0.5312, 0.5938, 0.5312, 0.5625, 0.5156, 0.5312, 0.5156, 0.5312, 0.5312, 0.5625, 0.5312, 0.5312, 0.5156, 0.5, 0.5156, 0.5, 0.5312, 0.5312, 0.5312, 0.5, 0.5156, 0.4688, 0.5156, 0.4688, 0.5312, 0.5, 0.5312, 0.4688, 0.5156, 0.4375, 0.5156, 0.4375, 0.5312, 0.4688, 0.5312, 0.4375, 0.5156, 0.4062, 0.5156, 0.4062, 0.5312, 0.4375, 0.5312, 0.4062, 0.5156, 0.375, 0.5156, 0.375, 0.5312, 0.4062, 0.5312, 0.375, 0.5156, 0.3438, 0.5156, 0.3438, 0.5312, 0.375, 0.5312, 0.3438, 0.5156, 0.3125, 0.5156, 0.3125, 0.5312, 0.3438, 0.5312, 0.3125, 0.5156, 0.2812, 0.5156, 0.2812, 0.5312, 0.3125, 0.5312, 0.2812, 0.5156, 0.25, 0.5156, 0.25, 0.5312, 0.2812, 0.5312, 0.25, 0.5156, 0.2188, 0.5156, 0.2188, 0.5312, 0.25, 0.5312, 0.2188, 0.5156, 0.1875, 0.5156, 0.1875, 0.5312, 0.2188, 0.5312, 0.1875, 0.5156, 0.1562, 0.5156, 0.1562, 0.5312, 0.1875, 0.5312, 0.1562, 0.5156, 0.125, 0.5156, 0.125, 0.5312, 0.1562, 0.5312, 0.125, 0.5156, 0.09375, 0.5156, 0.09375, 0.5312, 0.125, 0.5312, 0.09375, 0.5156, 0.0625, 0.5156, 0.0625, 0.5312, 0.09375, 0.5312, 0.0625, 0.5156, 0.03125, 0.5156, 0.03125, 0.5312, 0.0625, 0.5312, 0.03125, 0.5156, 0.0, 0.5156, 0.0, 0.5312, 0.03125, 0.5312, 0.03125, 0.5, 0.0, 0.5, 0.0, 0.5156, 0.03125, 0.5156, 0.0625, 0.5, 0.03125, 0.5, 0.03125, 0.5156, 0.0625, 0.5156, 0.09375, 0.5, 0.0625, 0.5, 0.0625, 0.5156, 0.09375, 0.5156, 0.125, 0.5, 0.09375, 0.5, 0.09375, 0.5156, 0.125, 0.5156, 0.1562, 0.5, 0.125, 0.5, 0.125, 0.5156, 0.1562, 0.5156, 0.1875, 0.5, 0.1562, 0.5, 0.1562, 0.5156, 0.1875, 0.5156, 0.2188, 0.5, 0.1875, 0.5, 0.1875, 0.5156, 0.2188, 0.5156, 0.25, 0.5, 0.2188, 0.5, 0.2188, 0.5156, 0.25, 0.5156, 0.2812, 0.5, 0.25, 0.5, 0.25, 0.5156, 0.2812, 0.5156, 0.3125, 0.5, 0.2812, 0.5, 0.2812, 0.5156, 0.3125, 0.5156, 0.3438, 0.5, 0.3125, 0.5, 0.3125, 0.5156, 0.3438, 0.5156, 0.375, 0.5, 0.3438, 0.5, 0.3438, 0.5156, 0.375, 0.5156, 0.4062, 0.5, 0.375, 0.5, 0.375, 0.5156, 0.4062, 0.5156, 0.4375, 0.5, 0.4062, 0.5, 0.4062, 0.5156, 0.4375, 0.5156, 0.4688, 0.5, 0.4375, 0.5, 0.4375, 0.5156, 0.4688, 0.5156, 0.5, 0.5, 0.4688, 0.5, 0.4688, 0.5156, 0.5, 0.5156, 0.5312, 0.5, 0.5, 0.5, 0.5, 0.5156, 0.5312, 0.5156, 0.5625, 0.5, 0.5312, 0.5, 0.5312, 0.5156, 0.5625, 0.5156, 0.5938, 0.5, 0.5625, 0.5, 0.5625, 0.5156, 0.5938, 0.5156, 0.625, 0.5, 0.5938, 0.5, 0.5938, 0.5156, 0.625, 0.5156, 0.6562, 0.5, 0.625, 0.5, 0.625, 0.5156, 0.6562, 0.5156, 0.6875, 0.5, 0.6562, 0.5, 0.6562, 0.5156, 0.6875, 0.5156, 0.7188, 0.5, 0.6875, 0.5, 0.6875, 0.5156, 0.7188, 0.5156, 0.75, 0.5, 0.7188, 0.5, 0.7188, 0.5156, 0.75, 0.5156, 0.7812, 0.5, 0.75, 0.5, 0.75, 0.5156, 0.7812, 0.5156, 0.8125, 0.5, 0.7812, 0.5, 0.7812, 0.5156, 0.8125, 0.5156, 0.8438, 0.5, 0.8125, 0.5, 0.8125, 0.5156, 0.8438, 0.5156, 0.875, 0.5, 0.8438, 0.5, 0.8438, 0.5156, 0.875, 0.5156, 0.9062, 0.5, 0.875, 0.5, 0.875, 0.5156, 0.9062, 0.5156, 0.9375, 0.5, 0.9062, 0.5, 0.9062, 0.5156, 0.9375, 0.5156, 0.9688, 0.5, 0.9375, 0.5, 0.9375, 0.5156, 0.9688, 0.5156, 1.0, 0.5, 0.9688, 0.5, 0.9688, 0.5156, 1.0, 0.5156, 1.0, 0.5, 1.0, 1.0, 0.9688, 1.0, 0.9688, 0.5, 0.9688, 0.5, 0.9688, 1.0, 0.9375, 1.0, 0.9375, 0.5, 0.9375, 0.5, 0.9375, 1.0, 0.9062, 1.0, 0.9062, 0.5, 0.9062, 0.5, 0.9062, 1.0, 0.875, 1.0, 0.875, 0.5, 0.875, 0.5, 0.875, 1.0, 0.8438, 1.0, 0.8438, 0.5, 0.8438, 0.5, 0.8438, 1.0, 0.8125, 1.0, 0.8125, 0.5, 0.8125, 0.5, 0.8125, 1.0, 0.7812, 1.0, 0.7812, 0.5, 0.7812, 0.5, 0.7812, 1.0, 0.75, 1.0, 0.75, 0.5, 0.75, 0.5, 0.75, 1.0, 0.7188, 1.0, 0.7188, 0.5, 0.7188, 0.5, 0.7188, 1.0, 0.6875, 1.0, 0.6875, 0.5, 0.6875, 0.5, 0.6875, 1.0, 0.6562, 1.0, 0.6562, 0.5, 0.6562, 0.5, 0.6562, 1.0, 0.625, 1.0, 0.625, 0.5, 0.625, 0.5, 0.625, 1.0, 0.5938, 1.0, 0.5938, 0.5, 0.5938, 0.5, 0.5938, 1.0, 0.5625, 1.0, 0.5625, 0.5, 0.5625, 0.5, 0.5625, 1.0, 0.5312, 1.0, 0.5312, 0.5, 0.5312, 0.5, 0.5312, 1.0, 0.5, 1.0, 0.5, 0.5, 0.5, 0.5, 0.5, 1.0, 0.4688, 1.0, 0.4688, 0.5, 0.4688, 0.5, 0.4688, 1.0, 0.4375, 1.0, 0.4375, 0.5, 0.4375, 0.5, 0.4375, 1.0, 0.4062, 1.0, 0.4062, 0.5, 0.4062, 0.5, 0.4062, 1.0, 0.375, 1.0, 0.375, 0.5, 0.375, 0.5, 0.375, 1.0, 0.3438, 1.0, 0.3438, 0.5, 0.3438, 0.5, 0.3438, 1.0, 0.3125, 1.0, 0.3125, 0.5, 0.3125, 0.5, 0.3125, 1.0, 0.2812, 1.0, 0.2812, 0.5, 0.2812, 0.5, 0.2812, 1.0, 0.25, 1.0, 0.25, 0.5, 0.25, 0.5, 0.25, 1.0, 0.2188, 1.0, 0.2188, 0.5, 0.2188, 0.5, 0.2188, 1.0, 0.1875, 1.0, 0.1875, 0.5, 0.1875, 0.5, 0.1875, 1.0, 0.1562, 1.0, 0.1562, 0.5, 0.1562, 0.5, 0.1562, 1.0, 0.125, 1.0, 0.125, 0.5, 0.125, 0.5, 0.125, 1.0, 0.09375, 1.0, 0.09375, 0.5, 0.09375, 0.5, 0.09375, 1.0, 0.0625, 1.0, 0.0625, 0.5, 0.2968, 0.4854, 0.25, 0.49, 0.2032, 0.4854, 0.1582, 0.4717, 0.1167, 0.4496, 0.08029, 0.4197, 0.05045, 0.3833, 0.02827, 0.3418, 0.01461, 0.2968, 0.01, 0.25, 0.01461, 0.2032, 0.02827, 0.1582, 0.05045, 0.1167, 0.08029, 0.08029, 0.1167, 0.05045, 0.1582, 0.02827, 0.2032, 0.01461, 0.25, 0.01, 0.2968, 0.01461, 0.3418, 0.02827, 0.3833, 0.05045, 0.4197, 0.08029, 0.4496, 0.1167, 0.4717, 0.1582, 0.4854, 0.2032, 0.49, 0.25, 0.4854, 0.2968, 0.4717, 0.3418, 0.4496, 0.3833, 0.4197, 0.4197, 0.3833, 0.4496, 0.3418, 0.4717, 0.0625, 0.5, 0.0625, 1.0, 0.03125, 1.0, 0.03125, 0.5, 0.03125, 0.5, 0.03125, 1.0, 0.0, 1.0, 0.0, 0.5, 0.75, 0.49, 0.7968, 0.4854, 0.8418, 0.4717, 0.8833, 0.4496, 0.9197, 0.4197, 0.9496, 0.3833, 0.9717, 0.3418, 0.9854, 0.2968, 0.99, 0.25, 0.9854, 0.2032, 0.9717, 0.1582, 0.9496, 0.1167, 0.9197, 0.08029, 0.8833, 0.05045, 0.8418, 0.02827, 0.7968, 0.01461, 0.75, 0.01, 0.7032, 0.01461, 0.6582, 0.02827, 0.6167, 0.05045, 0.5803, 0.08029, 0.5504, 0.1167, 0.5283, 0.1582, 0.5146, 0.2032, 0.51, 0.25, 0.5146, 0.2968, 0.5283, 0.3418, 0.5504, 0.3833, 0.5803, 0.4197, 0.6167, 0.4496, 0.6582, 0.4717, 0.7032, 0.4854])
me_cylinder_001.materials.append(mat_material_005)
me_cylinder_001.materials.append(mat_material_004)
me_cylinder_001.materials.append(mat_material_006)
me_cylinder_001.use_remesh_fix_poles = True
me_cylinder_001.use_remesh_preserve_attributes = False
me_cylinder_001.update()

# ---- objects
ob_cylinder_001 = bpy.data.objects.new('Cylinder.001', me_cylinder_001)

# ---- transforms, parenting, visibility, modifiers, constraints
ob_cylinder_001.location = (0.0, 0.0, 0.0)
ob_cylinder_001.scale = (1.335, 1.335, 0.1178)

# ---- collection membership
col_collection.objects.link(ob_cylinder_001)

# ---- scene / render settings (as saved in the file)
scene.frame_start = 1; scene.frame_end = 250; scene.frame_set(75)
scene.render.engine = 'BLENDER_EEVEE_NEXT'
scene.cycles.use_denoising = False
scene.cycles.samples = 128
scene.cycles.sampling_pattern = 'TABULATED_SOBOL'
scene.cycles.use_adaptive_sampling = False
scene.cycles.use_light_tree = False
scene.eevee.use_raytracing = True
scene.view_settings.view_transform = 'Filmic'
bpy.context.view_layer.update()

# ---- added for rendering (the .blend has no active camera and no usable light): camera, sun
cam_auto = bpy.data.cameras.new('AutoCamera')
cam_auto.lens = 50.0
cam_auto.sensor_width = 36.0
cam_auto.clip_end = 1000.0
ob_auto_camera = bpy.data.objects.new('AutoCamera', cam_auto)
scene.collection.objects.link(ob_auto_camera)
ob_auto_camera.location = (5.8342, -7.00104, 4.80501)
ob_auto_camera.rotation_euler = (1.09748, -7.21219e-08, 0.694738)
scene.camera = ob_auto_camera
light_auto_sun = bpy.data.lights.new('AutoSun', 'SUN')
light_auto_sun.energy = 3.0
light_auto_sun.angle = 0.0523599
ob_auto_sun = bpy.data.objects.new('AutoSun', light_auto_sun)
scene.collection.objects.link(ob_auto_sun)
ob_auto_sun.rotation_euler = (0.872665, 0.174533, 0.523599)
bpy.context.view_layer.update()
